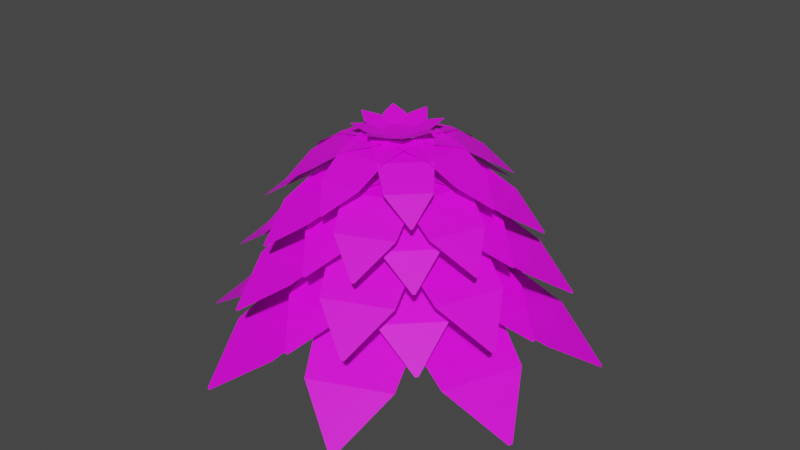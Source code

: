 # Source: Bush_1.blend  (saved by Blender 2.92.15; exported with 4.5.12 LTS)
import bpy
from mathutils import Matrix  # noqa: F401  (used for matrix-valued properties, if any)

bpy.ops.wm.read_factory_settings(use_empty=True)
scene = bpy.context.scene
scene.name = 'Scene'

# ---- collections
col_collection = bpy.data.collections.new('Collection'); scene.collection.children.link(col_collection)

# ---- images (referenced by path relative to the original .blend; pixels are not part of the script)
import os
ASSET_DIR = os.environ.get("B2B_ASSET_DIR", "")  # directory of the original .blend (textures are referenced by path, not embedded)
HERE = os.path.dirname(os.path.abspath(__file__))  # packed textures are extracted next to this script under _unpacked/

def load_image(name, relpath, width, height, colorspace="sRGB"):
    """Load a texture the original file referenced (path relative to the .blend, or extracted next to this script)."""
    p = next((c for c in (os.path.join(HERE, relpath), os.path.join(ASSET_DIR, relpath)) if relpath and os.path.exists(c)), "")
    if p:
        img = bpy.data.images.load(p, check_existing=True)
        img.name = name
    else:  # same state as the original file: an image datablock whose file is absent (Cycles renders it pink)
        img = bpy.data.images.new(name, width, height)
        img.source = "FILE"
        img.filepath = "//" + (relpath or name)
    img.colorspace_settings.name = colorspace
    return img
img_cc_29_1x_png = load_image('cc-29-1x.png', 'cc-29-1x.png', 1024, 1024, 'sRGB')
img_cc_29_1x_png_001 = load_image('cc-29-1x.png.001', 'cc-29-1x.png', 1024, 1024, 'sRGB')
img_cc_29_1x_png_003 = load_image('cc-29-1x.png.003', 'cc-29-1x.png', 1024, 1024, 'sRGB')
img_cc_29_1x_png_002 = load_image('cc-29-1x.png.002', 'cc-29-1x.png', 1024, 1024, 'sRGB')
img_cc_29_1x_png_007 = load_image('cc-29-1x.png.007', 'cc-29-1x.png', 1024, 1024, 'sRGB')
img_cc_29_1x_png_006 = load_image('cc-29-1x.png.006', 'cc-29-1x.png', 1024, 1024, 'sRGB')
img_cc_29_1x_png_005 = load_image('cc-29-1x.png.005', 'cc-29-1x.png', 1024, 1024, 'sRGB')
img_cc_29_1x_png_004 = load_image('cc-29-1x.png.004', 'cc-29-1x.png', 1024, 1024, 'sRGB')

# ---- materials (node trees are filled in below, after node groups)
mat_material_001 = bpy.data.materials.new('Material.001')
mat_material_001.use_transparent_shadow = False
mat_material_003 = bpy.data.materials.new('Material.003')
mat_material_003.use_transparent_shadow = False
mat_material_005 = bpy.data.materials.new('Material.005')
mat_material_005.use_transparent_shadow = False
mat_material_004 = bpy.data.materials.new('Material.004')
mat_material_004.use_transparent_shadow = False
mat_material_009 = bpy.data.materials.new('Material.009')
mat_material_009.use_transparent_shadow = False
mat_material_008 = bpy.data.materials.new('Material.008')
mat_material_008.use_transparent_shadow = False
mat_material_007 = bpy.data.materials.new('Material.007')
mat_material_007.use_transparent_shadow = False
mat_material_006 = bpy.data.materials.new('Material.006')
mat_material_006.use_transparent_shadow = False

# ---- material node trees
mat_material_001.use_nodes = True; mat_material_001.node_tree.nodes.clear()
_N = mat_material_001.node_tree.nodes; _L = mat_material_001.node_tree.links
n0 = _N.new('ShaderNodeBsdfPrincipled'); n0.name = 'Principled BSDF'; n0.location = (10, 300)
n0.distribution = 'GGX'
n0.subsurface_method = 'BURLEY'
n0.inputs[3].default_value = 1.45
n0.inputs[27].default_value = (0.0, 0.0, 0.0, 1.0)
n0.inputs[28].default_value = 1.0
n1 = _N.new('ShaderNodeOutputMaterial'); n1.name = 'Material Output'; n1.location = (300, 300)
n2 = _N.new('ShaderNodeTexImage'); n2.name = 'Image Texture'; n2.location = (-359, 102)
n2.image = img_cc_29_1x_png
n2.interpolation = 'Closest'
_L.new(n0.outputs[0], n1.inputs[0])
_L.new(n2.outputs[0], n0.inputs[0])
n1.is_active_output = True
mat_material_003.use_nodes = True; mat_material_003.node_tree.nodes.clear()
_N = mat_material_003.node_tree.nodes; _L = mat_material_003.node_tree.links
n0 = _N.new('ShaderNodeBsdfPrincipled'); n0.name = 'Principled BSDF'; n0.location = (10, 300)
n0.distribution = 'GGX'
n0.subsurface_method = 'BURLEY'
n0.inputs[3].default_value = 1.45
n0.inputs[27].default_value = (0.0, 0.0, 0.0, 1.0)
n0.inputs[28].default_value = 1.0
n1 = _N.new('ShaderNodeOutputMaterial'); n1.name = 'Material Output'; n1.location = (300, 300)
n2 = _N.new('ShaderNodeTexImage'); n2.name = 'Image Texture'; n2.location = (-359, 102)
n2.image = img_cc_29_1x_png_001
n2.interpolation = 'Closest'
_L.new(n0.outputs[0], n1.inputs[0])
_L.new(n2.outputs[0], n0.inputs[0])
n1.is_active_output = True
mat_material_005.use_nodes = True; mat_material_005.node_tree.nodes.clear()
_N = mat_material_005.node_tree.nodes; _L = mat_material_005.node_tree.links
n0 = _N.new('ShaderNodeBsdfPrincipled'); n0.name = 'Principled BSDF'; n0.location = (10, 300)
n0.distribution = 'GGX'
n0.subsurface_method = 'BURLEY'
n0.inputs[3].default_value = 1.45
n0.inputs[27].default_value = (0.0, 0.0, 0.0, 1.0)
n0.inputs[28].default_value = 1.0
n1 = _N.new('ShaderNodeOutputMaterial'); n1.name = 'Material Output'; n1.location = (300, 300)
n2 = _N.new('ShaderNodeTexImage'); n2.name = 'Image Texture'; n2.location = (-359, 102)
n2.image = img_cc_29_1x_png_003
n2.interpolation = 'Closest'
_L.new(n0.outputs[0], n1.inputs[0])
_L.new(n2.outputs[0], n0.inputs[0])
n1.is_active_output = True
mat_material_004.use_nodes = True; mat_material_004.node_tree.nodes.clear()
_N = mat_material_004.node_tree.nodes; _L = mat_material_004.node_tree.links
n0 = _N.new('ShaderNodeBsdfPrincipled'); n0.name = 'Principled BSDF'; n0.location = (10, 300)
n0.distribution = 'GGX'
n0.subsurface_method = 'BURLEY'
n0.inputs[3].default_value = 1.45
n0.inputs[27].default_value = (0.0, 0.0, 0.0, 1.0)
n0.inputs[28].default_value = 1.0
n1 = _N.new('ShaderNodeOutputMaterial'); n1.name = 'Material Output'; n1.location = (300, 300)
n2 = _N.new('ShaderNodeTexImage'); n2.name = 'Image Texture'; n2.location = (-359, 102)
n2.image = img_cc_29_1x_png_002
n2.interpolation = 'Closest'
_L.new(n0.outputs[0], n1.inputs[0])
_L.new(n2.outputs[0], n0.inputs[0])
n1.is_active_output = True
mat_material_009.use_nodes = True; mat_material_009.node_tree.nodes.clear()
_N = mat_material_009.node_tree.nodes; _L = mat_material_009.node_tree.links
n0 = _N.new('ShaderNodeBsdfPrincipled'); n0.name = 'Principled BSDF'; n0.location = (10, 300)
n0.distribution = 'GGX'
n0.subsurface_method = 'BURLEY'
n0.inputs[3].default_value = 1.45
n0.inputs[27].default_value = (0.0, 0.0, 0.0, 1.0)
n0.inputs[28].default_value = 1.0
n1 = _N.new('ShaderNodeOutputMaterial'); n1.name = 'Material Output'; n1.location = (300, 300)
n2 = _N.new('ShaderNodeTexImage'); n2.name = 'Image Texture'; n2.location = (-359, 102)
n2.image = img_cc_29_1x_png_007
n2.interpolation = 'Closest'
_L.new(n0.outputs[0], n1.inputs[0])
_L.new(n2.outputs[0], n0.inputs[0])
n1.is_active_output = True
mat_material_008.use_nodes = True; mat_material_008.node_tree.nodes.clear()
_N = mat_material_008.node_tree.nodes; _L = mat_material_008.node_tree.links
n0 = _N.new('ShaderNodeBsdfPrincipled'); n0.name = 'Principled BSDF'; n0.location = (10, 300)
n0.distribution = 'GGX'
n0.subsurface_method = 'BURLEY'
n0.inputs[3].default_value = 1.45
n0.inputs[27].default_value = (0.0, 0.0, 0.0, 1.0)
n0.inputs[28].default_value = 1.0
n1 = _N.new('ShaderNodeOutputMaterial'); n1.name = 'Material Output'; n1.location = (300, 300)
n2 = _N.new('ShaderNodeTexImage'); n2.name = 'Image Texture'; n2.location = (-359, 102)
n2.image = img_cc_29_1x_png_006
n2.interpolation = 'Closest'
_L.new(n0.outputs[0], n1.inputs[0])
_L.new(n2.outputs[0], n0.inputs[0])
n1.is_active_output = True
mat_material_007.use_nodes = True; mat_material_007.node_tree.nodes.clear()
_N = mat_material_007.node_tree.nodes; _L = mat_material_007.node_tree.links
n0 = _N.new('ShaderNodeBsdfPrincipled'); n0.name = 'Principled BSDF'; n0.location = (10, 300)
n0.distribution = 'GGX'
n0.subsurface_method = 'BURLEY'
n0.inputs[3].default_value = 1.45
n0.inputs[27].default_value = (0.0, 0.0, 0.0, 1.0)
n0.inputs[28].default_value = 1.0
n1 = _N.new('ShaderNodeOutputMaterial'); n1.name = 'Material Output'; n1.location = (300, 300)
n2 = _N.new('ShaderNodeTexImage'); n2.name = 'Image Texture'; n2.location = (-359, 102)
n2.image = img_cc_29_1x_png_005
n2.interpolation = 'Closest'
_L.new(n0.outputs[0], n1.inputs[0])
_L.new(n2.outputs[0], n0.inputs[0])
n1.is_active_output = True
mat_material_006.use_nodes = True; mat_material_006.node_tree.nodes.clear()
_N = mat_material_006.node_tree.nodes; _L = mat_material_006.node_tree.links
n0 = _N.new('ShaderNodeBsdfPrincipled'); n0.name = 'Principled BSDF'; n0.location = (10, 300)
n0.distribution = 'GGX'
n0.subsurface_method = 'BURLEY'
n0.inputs[3].default_value = 1.45
n0.inputs[27].default_value = (0.0, 0.0, 0.0, 1.0)
n0.inputs[28].default_value = 1.0
n1 = _N.new('ShaderNodeOutputMaterial'); n1.name = 'Material Output'; n1.location = (300, 300)
n2 = _N.new('ShaderNodeTexImage'); n2.name = 'Image Texture'; n2.location = (-359, 102)
n2.image = img_cc_29_1x_png_004
n2.interpolation = 'Closest'
_L.new(n0.outputs[0], n1.inputs[0])
_L.new(n2.outputs[0], n0.inputs[0])
n1.is_active_output = True

# ---- world
world_world = bpy.data.worlds.new('World'); scene.world = world_world
world_world.use_nodes = True; world_world.node_tree.nodes.clear()
_N = world_world.node_tree.nodes; _L = world_world.node_tree.links
n0 = _N.new('ShaderNodeOutputWorld'); n0.name = 'World Output'; n0.location = (300, 300)
n1 = _N.new('ShaderNodeBackground'); n1.name = 'Background'; n1.location = (10, 300)
n1.inputs[0].default_value = (0.05088, 0.05088, 0.05088, 1.0)
_L.new(n1.outputs[0], n0.inputs[0])
n0.is_active_output = True
world_world.color = (0.05088, 0.05088, 0.05088)
world_world.use_sun_shadow = False
world_world.sun_shadow_jitter_overblur = 0.0

# ---- meshes
me_plane = bpy.data.meshes.new('Plane')
me_plane.from_pydata([(-2.434, -0.03705, 4.592e-07), (1.0, -1.0, 0.0), (-2.434, 0.03705, 4.592e-07), (1.0, 1.0, 0.0), (-1.313, -0.7622, 0.244), (-1.313, 0.7622, 0.244), (-0.1565, -0.8811, 0.2978), (-0.1565, 0.8811, 0.2978)], [], [(6, 1, 3, 7), (0, 4, 5, 2), (4, 6, 7, 5)])
_uv = me_plane.uv_layers.new(name='UVMap')
_uv.uv.foreach_set('vector', [0.739, 0.4213, 0.739, 0.4213, 0.739, 0.4213, 0.739, 0.4213, 0.739, 0.4213, 0.739, 0.4213, 0.739, 0.4213, 0.739, 0.4213, 0.739, 0.4213, 0.739, 0.4213, 0.739, 0.4213, 0.739, 0.4213])
me_plane.materials.append(mat_material_001)
me_plane.use_remesh_fix_poles = True
me_plane.use_remesh_preserve_attributes = False
me_plane.use_mirror_vertex_groups = False
me_plane.update()
me_plane_001 = bpy.data.meshes.new('Plane.001')
me_plane_001.from_pydata([(-2.434, -0.03705, 4.592e-07), (1.0, -1.0, 0.0), (-2.434, 0.03705, 4.592e-07), (1.0, 1.0, 0.0), (-1.313, -0.7622, 0.244), (-1.313, 0.7622, 0.244), (-0.1565, -0.8811, 0.2978), (-0.1565, 0.8811, 0.2978)], [], [(6, 1, 3, 7), (0, 4, 5, 2), (4, 6, 7, 5)])
_uv = me_plane_001.uv_layers.new(name='UVMap')
_uv.uv.foreach_set('vector', [0.739, 0.4213, 0.739, 0.4213, 0.739, 0.4213, 0.739, 0.4213, 0.739, 0.4213, 0.739, 0.4213, 0.739, 0.4213, 0.739, 0.4213, 0.739, 0.4213, 0.739, 0.4213, 0.739, 0.4213, 0.739, 0.4213])
me_plane_001.materials.append(mat_material_001)
me_plane_001.use_remesh_fix_poles = True
me_plane_001.use_remesh_preserve_attributes = False
me_plane_001.use_mirror_vertex_groups = False
me_plane_001.update()
me_plane_003 = bpy.data.meshes.new('Plane.003')
me_plane_003.from_pydata([(-2.434, -0.03705, 4.592e-07), (1.0, -1.0, 0.0), (-2.434, 0.03705, 4.592e-07), (1.0, 1.0, 0.0), (-1.313, -0.7622, 0.244), (-1.313, 0.7622, 0.244), (-0.1565, -0.8811, 0.2978), (-0.1565, 0.8811, 0.2978)], [], [(6, 1, 3, 7), (0, 4, 5, 2), (4, 6, 7, 5)])
_uv = me_plane_003.uv_layers.new(name='UVMap')
_uv.uv.foreach_set('vector', [0.739, 0.4213, 0.739, 0.4213, 0.739, 0.4213, 0.739, 0.4213, 0.739, 0.4213, 0.739, 0.4213, 0.739, 0.4213, 0.739, 0.4213, 0.739, 0.4213, 0.739, 0.4213, 0.739, 0.4213, 0.739, 0.4213])
me_plane_003.materials.append(mat_material_001)
me_plane_003.use_remesh_fix_poles = True
me_plane_003.use_remesh_preserve_attributes = False
me_plane_003.use_mirror_vertex_groups = False
me_plane_003.update()
me_plane_002 = bpy.data.meshes.new('Plane.002')
me_plane_002.from_pydata([(-2.434, -0.03705, 4.592e-07), (1.0, -1.0, 0.0), (-2.434, 0.03705, 4.592e-07), (1.0, 1.0, 0.0), (-1.313, -0.7622, 0.244), (-1.313, 0.7622, 0.244), (-0.1565, -0.8811, 0.2978), (-0.1565, 0.8811, 0.2978)], [], [(6, 1, 3, 7), (0, 4, 5, 2), (4, 6, 7, 5)])
_uv = me_plane_002.uv_layers.new(name='UVMap')
_uv.uv.foreach_set('vector', [0.739, 0.4213, 0.739, 0.4213, 0.739, 0.4213, 0.739, 0.4213, 0.739, 0.4213, 0.739, 0.4213, 0.739, 0.4213, 0.739, 0.4213, 0.739, 0.4213, 0.739, 0.4213, 0.739, 0.4213, 0.739, 0.4213])
me_plane_002.materials.append(mat_material_001)
me_plane_002.use_remesh_fix_poles = True
me_plane_002.use_remesh_preserve_attributes = False
me_plane_002.use_mirror_vertex_groups = False
me_plane_002.update()
me_plane_007 = bpy.data.meshes.new('Plane.007')
me_plane_007.from_pydata([(-2.434, -0.03705, 4.592e-07), (1.0, -1.0, 0.0), (-2.434, 0.03705, 4.592e-07), (1.0, 1.0, 0.0), (-1.313, -0.7622, 0.244), (-1.313, 0.7622, 0.244), (-0.1565, -0.8811, 0.2978), (-0.1565, 0.8811, 0.2978)], [], [(6, 1, 3, 7), (0, 4, 5, 2), (4, 6, 7, 5)])
_uv = me_plane_007.uv_layers.new(name='UVMap')
_uv.uv.foreach_set('vector', [0.739, 0.4213, 0.739, 0.4213, 0.739, 0.4213, 0.739, 0.4213, 0.739, 0.4213, 0.739, 0.4213, 0.739, 0.4213, 0.739, 0.4213, 0.739, 0.4213, 0.739, 0.4213, 0.739, 0.4213, 0.739, 0.4213])
me_plane_007.materials.append(mat_material_001)
me_plane_007.use_remesh_fix_poles = True
me_plane_007.use_remesh_preserve_attributes = False
me_plane_007.use_mirror_vertex_groups = False
me_plane_007.update()
me_plane_006 = bpy.data.meshes.new('Plane.006')
me_plane_006.from_pydata([(-2.434, -0.03705, 4.592e-07), (1.0, -1.0, 0.0), (-2.434, 0.03705, 4.592e-07), (1.0, 1.0, 0.0), (-1.313, -0.7622, 0.244), (-1.313, 0.7622, 0.244), (-0.1565, -0.8811, 0.2978), (-0.1565, 0.8811, 0.2978)], [], [(6, 1, 3, 7), (0, 4, 5, 2), (4, 6, 7, 5)])
_uv = me_plane_006.uv_layers.new(name='UVMap')
_uv.uv.foreach_set('vector', [0.739, 0.4213, 0.739, 0.4213, 0.739, 0.4213, 0.739, 0.4213, 0.739, 0.4213, 0.739, 0.4213, 0.739, 0.4213, 0.739, 0.4213, 0.739, 0.4213, 0.739, 0.4213, 0.739, 0.4213, 0.739, 0.4213])
me_plane_006.materials.append(mat_material_001)
me_plane_006.use_remesh_fix_poles = True
me_plane_006.use_remesh_preserve_attributes = False
me_plane_006.use_mirror_vertex_groups = False
me_plane_006.update()
me_plane_005 = bpy.data.meshes.new('Plane.005')
me_plane_005.from_pydata([(-2.434, -0.03705, 4.592e-07), (1.0, -1.0, 0.0), (-2.434, 0.03705, 4.592e-07), (1.0, 1.0, 0.0), (-1.313, -0.7622, 0.244), (-1.313, 0.7622, 0.244), (-0.1565, -0.8811, 0.2978), (-0.1565, 0.8811, 0.2978)], [], [(6, 1, 3, 7), (0, 4, 5, 2), (4, 6, 7, 5)])
_uv = me_plane_005.uv_layers.new(name='UVMap')
_uv.uv.foreach_set('vector', [0.739, 0.4213, 0.739, 0.4213, 0.739, 0.4213, 0.739, 0.4213, 0.739, 0.4213, 0.739, 0.4213, 0.739, 0.4213, 0.739, 0.4213, 0.739, 0.4213, 0.739, 0.4213, 0.739, 0.4213, 0.739, 0.4213])
me_plane_005.materials.append(mat_material_001)
me_plane_005.use_remesh_fix_poles = True
me_plane_005.use_remesh_preserve_attributes = False
me_plane_005.use_mirror_vertex_groups = False
me_plane_005.update()
me_plane_004 = bpy.data.meshes.new('Plane.004')
me_plane_004.from_pydata([(-2.434, -0.03705, 4.592e-07), (1.0, -1.0, 0.0), (-2.434, 0.03705, 4.592e-07), (1.0, 1.0, 0.0), (-1.313, -0.7622, 0.244), (-1.313, 0.7622, 0.244), (-0.1565, -0.8811, 0.2978), (-0.1565, 0.8811, 0.2978)], [], [(6, 1, 3, 7), (0, 4, 5, 2), (4, 6, 7, 5)])
_uv = me_plane_004.uv_layers.new(name='UVMap')
_uv.uv.foreach_set('vector', [0.739, 0.4213, 0.739, 0.4213, 0.739, 0.4213, 0.739, 0.4213, 0.739, 0.4213, 0.739, 0.4213, 0.739, 0.4213, 0.739, 0.4213, 0.739, 0.4213, 0.739, 0.4213, 0.739, 0.4213, 0.739, 0.4213])
me_plane_004.materials.append(mat_material_001)
me_plane_004.use_remesh_fix_poles = True
me_plane_004.use_remesh_preserve_attributes = False
me_plane_004.use_mirror_vertex_groups = False
me_plane_004.update()
me_plane_015 = bpy.data.meshes.new('Plane.015')
me_plane_015.from_pydata([(-2.434, -0.03705, 4.592e-07), (1.0, -1.0, 0.0), (-2.434, 0.03705, 4.592e-07), (1.0, 1.0, 0.0), (-1.313, -0.7622, 0.244), (-1.313, 0.7622, 0.244), (-0.1565, -0.8811, 0.2978), (-0.1565, 0.8811, 0.2978)], [], [(6, 1, 3, 7), (0, 4, 5, 2), (4, 6, 7, 5)])
_uv = me_plane_015.uv_layers.new(name='UVMap')
_uv.uv.foreach_set('vector', [0.739, 0.4213, 0.739, 0.4213, 0.739, 0.4213, 0.739, 0.4213, 0.739, 0.4213, 0.739, 0.4213, 0.739, 0.4213, 0.739, 0.4213, 0.739, 0.4213, 0.739, 0.4213, 0.739, 0.4213, 0.739, 0.4213])
me_plane_015.materials.append(mat_material_001)
me_plane_015.use_remesh_fix_poles = True
me_plane_015.use_remesh_preserve_attributes = False
me_plane_015.use_mirror_vertex_groups = False
me_plane_015.update()
me_plane_014 = bpy.data.meshes.new('Plane.014')
me_plane_014.from_pydata([(-2.434, -0.03705, 4.592e-07), (1.0, -1.0, 0.0), (-2.434, 0.03705, 4.592e-07), (1.0, 1.0, 0.0), (-1.313, -0.7622, 0.244), (-1.313, 0.7622, 0.244), (-0.1565, -0.8811, 0.2978), (-0.1565, 0.8811, 0.2978)], [], [(6, 1, 3, 7), (0, 4, 5, 2), (4, 6, 7, 5)])
_uv = me_plane_014.uv_layers.new(name='UVMap')
_uv.uv.foreach_set('vector', [0.739, 0.4213, 0.739, 0.4213, 0.739, 0.4213, 0.739, 0.4213, 0.739, 0.4213, 0.739, 0.4213, 0.739, 0.4213, 0.739, 0.4213, 0.739, 0.4213, 0.739, 0.4213, 0.739, 0.4213, 0.739, 0.4213])
me_plane_014.materials.append(mat_material_001)
me_plane_014.use_remesh_fix_poles = True
me_plane_014.use_remesh_preserve_attributes = False
me_plane_014.use_mirror_vertex_groups = False
me_plane_014.update()
me_plane_013 = bpy.data.meshes.new('Plane.013')
me_plane_013.from_pydata([(-2.434, -0.03705, 4.592e-07), (1.0, -1.0, 0.0), (-2.434, 0.03705, 4.592e-07), (1.0, 1.0, 0.0), (-1.313, -0.7622, 0.244), (-1.313, 0.7622, 0.244), (-0.1565, -0.8811, 0.2978), (-0.1565, 0.8811, 0.2978)], [], [(6, 1, 3, 7), (0, 4, 5, 2), (4, 6, 7, 5)])
_uv = me_plane_013.uv_layers.new(name='UVMap')
_uv.uv.foreach_set('vector', [0.739, 0.4213, 0.739, 0.4213, 0.739, 0.4213, 0.739, 0.4213, 0.739, 0.4213, 0.739, 0.4213, 0.739, 0.4213, 0.739, 0.4213, 0.739, 0.4213, 0.739, 0.4213, 0.739, 0.4213, 0.739, 0.4213])
me_plane_013.materials.append(mat_material_001)
me_plane_013.use_remesh_fix_poles = True
me_plane_013.use_remesh_preserve_attributes = False
me_plane_013.use_mirror_vertex_groups = False
me_plane_013.update()
me_plane_012 = bpy.data.meshes.new('Plane.012')
me_plane_012.from_pydata([(-2.434, -0.03705, 4.592e-07), (1.0, -1.0, 0.0), (-2.434, 0.03705, 4.592e-07), (1.0, 1.0, 0.0), (-1.313, -0.7622, 0.244), (-1.313, 0.7622, 0.244), (-0.1565, -0.8811, 0.2978), (-0.1565, 0.8811, 0.2978)], [], [(6, 1, 3, 7), (0, 4, 5, 2), (4, 6, 7, 5)])
_uv = me_plane_012.uv_layers.new(name='UVMap')
_uv.uv.foreach_set('vector', [0.739, 0.4213, 0.739, 0.4213, 0.739, 0.4213, 0.739, 0.4213, 0.739, 0.4213, 0.739, 0.4213, 0.739, 0.4213, 0.739, 0.4213, 0.739, 0.4213, 0.739, 0.4213, 0.739, 0.4213, 0.739, 0.4213])
me_plane_012.materials.append(mat_material_001)
me_plane_012.use_remesh_fix_poles = True
me_plane_012.use_remesh_preserve_attributes = False
me_plane_012.use_mirror_vertex_groups = False
me_plane_012.update()
me_plane_011 = bpy.data.meshes.new('Plane.011')
me_plane_011.from_pydata([(-2.434, -0.03705, 4.592e-07), (1.0, -1.0, 0.0), (-2.434, 0.03705, 4.592e-07), (1.0, 1.0, 0.0), (-1.313, -0.7622, 0.244), (-1.313, 0.7622, 0.244), (-0.1565, -0.8811, 0.2978), (-0.1565, 0.8811, 0.2978)], [], [(6, 1, 3, 7), (0, 4, 5, 2), (4, 6, 7, 5)])
_uv = me_plane_011.uv_layers.new(name='UVMap')
_uv.uv.foreach_set('vector', [0.739, 0.4213, 0.739, 0.4213, 0.739, 0.4213, 0.739, 0.4213, 0.739, 0.4213, 0.739, 0.4213, 0.739, 0.4213, 0.739, 0.4213, 0.739, 0.4213, 0.739, 0.4213, 0.739, 0.4213, 0.739, 0.4213])
me_plane_011.materials.append(mat_material_001)
me_plane_011.use_remesh_fix_poles = True
me_plane_011.use_remesh_preserve_attributes = False
me_plane_011.use_mirror_vertex_groups = False
me_plane_011.update()
me_plane_010 = bpy.data.meshes.new('Plane.010')
me_plane_010.from_pydata([(-2.434, -0.03705, 4.592e-07), (1.0, -1.0, 0.0), (-2.434, 0.03705, 4.592e-07), (1.0, 1.0, 0.0), (-1.313, -0.7622, 0.244), (-1.313, 0.7622, 0.244), (-0.1565, -0.8811, 0.2978), (-0.1565, 0.8811, 0.2978)], [], [(6, 1, 3, 7), (0, 4, 5, 2), (4, 6, 7, 5)])
_uv = me_plane_010.uv_layers.new(name='UVMap')
_uv.uv.foreach_set('vector', [0.739, 0.4213, 0.739, 0.4213, 0.739, 0.4213, 0.739, 0.4213, 0.739, 0.4213, 0.739, 0.4213, 0.739, 0.4213, 0.739, 0.4213, 0.739, 0.4213, 0.739, 0.4213, 0.739, 0.4213, 0.739, 0.4213])
me_plane_010.materials.append(mat_material_001)
me_plane_010.use_remesh_fix_poles = True
me_plane_010.use_remesh_preserve_attributes = False
me_plane_010.use_mirror_vertex_groups = False
me_plane_010.update()
me_plane_009 = bpy.data.meshes.new('Plane.009')
me_plane_009.from_pydata([(-2.434, -0.03705, 4.592e-07), (1.0, -1.0, 0.0), (-2.434, 0.03705, 4.592e-07), (1.0, 1.0, 0.0), (-1.313, -0.7622, 0.244), (-1.313, 0.7622, 0.244), (-0.1565, -0.8811, 0.2978), (-0.1565, 0.8811, 0.2978)], [], [(6, 1, 3, 7), (0, 4, 5, 2), (4, 6, 7, 5)])
_uv = me_plane_009.uv_layers.new(name='UVMap')
_uv.uv.foreach_set('vector', [0.739, 0.4213, 0.739, 0.4213, 0.739, 0.4213, 0.739, 0.4213, 0.739, 0.4213, 0.739, 0.4213, 0.739, 0.4213, 0.739, 0.4213, 0.739, 0.4213, 0.739, 0.4213, 0.739, 0.4213, 0.739, 0.4213])
me_plane_009.materials.append(mat_material_001)
me_plane_009.use_remesh_fix_poles = True
me_plane_009.use_remesh_preserve_attributes = False
me_plane_009.use_mirror_vertex_groups = False
me_plane_009.update()
me_plane_008 = bpy.data.meshes.new('Plane.008')
me_plane_008.from_pydata([(-2.434, -0.03705, 4.592e-07), (1.0, -1.0, 0.0), (-2.434, 0.03705, 4.592e-07), (1.0, 1.0, 0.0), (-1.313, -0.7622, 0.244), (-1.313, 0.7622, 0.244), (-0.1565, -0.8811, 0.2978), (-0.1565, 0.8811, 0.2978)], [], [(6, 1, 3, 7), (0, 4, 5, 2), (4, 6, 7, 5)])
_uv = me_plane_008.uv_layers.new(name='UVMap')
_uv.uv.foreach_set('vector', [0.739, 0.4213, 0.739, 0.4213, 0.739, 0.4213, 0.739, 0.4213, 0.739, 0.4213, 0.739, 0.4213, 0.739, 0.4213, 0.739, 0.4213, 0.739, 0.4213, 0.739, 0.4213, 0.739, 0.4213, 0.739, 0.4213])
me_plane_008.materials.append(mat_material_001)
me_plane_008.use_remesh_fix_poles = True
me_plane_008.use_remesh_preserve_attributes = False
me_plane_008.use_mirror_vertex_groups = False
me_plane_008.update()
me_plane_031 = bpy.data.meshes.new('Plane.031')
me_plane_031.from_pydata([(-2.434, -0.03705, 4.592e-07), (1.0, -1.0, 0.0), (-2.434, 0.03705, 4.592e-07), (1.0, 1.0, 0.0), (-1.313, -0.7622, 0.244), (-1.313, 0.7622, 0.244), (-0.1565, -0.8811, 0.2978), (-0.1565, 0.8811, 0.2978)], [], [(6, 1, 3, 7), (0, 4, 5, 2), (4, 6, 7, 5)])
_uv = me_plane_031.uv_layers.new(name='UVMap')
_uv.uv.foreach_set('vector', [0.739, 0.4213, 0.739, 0.4213, 0.739, 0.4213, 0.739, 0.4213, 0.739, 0.4213, 0.739, 0.4213, 0.739, 0.4213, 0.739, 0.4213, 0.739, 0.4213, 0.739, 0.4213, 0.739, 0.4213, 0.739, 0.4213])
me_plane_031.materials.append(mat_material_001)
me_plane_031.use_remesh_fix_poles = True
me_plane_031.use_remesh_preserve_attributes = False
me_plane_031.use_mirror_vertex_groups = False
me_plane_031.update()
me_plane_030 = bpy.data.meshes.new('Plane.030')
me_plane_030.from_pydata([(-2.434, -0.03705, 4.592e-07), (1.0, -1.0, 0.0), (-2.434, 0.03705, 4.592e-07), (1.0, 1.0, 0.0), (-1.313, -0.7622, 0.244), (-1.313, 0.7622, 0.244), (-0.1565, -0.8811, 0.2978), (-0.1565, 0.8811, 0.2978)], [], [(6, 1, 3, 7), (0, 4, 5, 2), (4, 6, 7, 5)])
_uv = me_plane_030.uv_layers.new(name='UVMap')
_uv.uv.foreach_set('vector', [0.739, 0.4213, 0.739, 0.4213, 0.739, 0.4213, 0.739, 0.4213, 0.739, 0.4213, 0.739, 0.4213, 0.739, 0.4213, 0.739, 0.4213, 0.739, 0.4213, 0.739, 0.4213, 0.739, 0.4213, 0.739, 0.4213])
me_plane_030.materials.append(mat_material_001)
me_plane_030.use_remesh_fix_poles = True
me_plane_030.use_remesh_preserve_attributes = False
me_plane_030.use_mirror_vertex_groups = False
me_plane_030.update()
me_plane_029 = bpy.data.meshes.new('Plane.029')
me_plane_029.from_pydata([(-2.434, -0.03705, 4.592e-07), (1.0, -1.0, 0.0), (-2.434, 0.03705, 4.592e-07), (1.0, 1.0, 0.0), (-1.313, -0.7622, 0.244), (-1.313, 0.7622, 0.244), (-0.1565, -0.8811, 0.2978), (-0.1565, 0.8811, 0.2978)], [], [(6, 1, 3, 7), (0, 4, 5, 2), (4, 6, 7, 5)])
_uv = me_plane_029.uv_layers.new(name='UVMap')
_uv.uv.foreach_set('vector', [0.739, 0.4213, 0.739, 0.4213, 0.739, 0.4213, 0.739, 0.4213, 0.739, 0.4213, 0.739, 0.4213, 0.739, 0.4213, 0.739, 0.4213, 0.739, 0.4213, 0.739, 0.4213, 0.739, 0.4213, 0.739, 0.4213])
me_plane_029.materials.append(mat_material_001)
me_plane_029.use_remesh_fix_poles = True
me_plane_029.use_remesh_preserve_attributes = False
me_plane_029.use_mirror_vertex_groups = False
me_plane_029.update()
me_plane_028 = bpy.data.meshes.new('Plane.028')
me_plane_028.from_pydata([(-2.434, -0.03705, 4.592e-07), (1.0, -1.0, 0.0), (-2.434, 0.03705, 4.592e-07), (1.0, 1.0, 0.0), (-1.313, -0.7622, 0.244), (-1.313, 0.7622, 0.244), (-0.1565, -0.8811, 0.2978), (-0.1565, 0.8811, 0.2978)], [], [(6, 1, 3, 7), (0, 4, 5, 2), (4, 6, 7, 5)])
_uv = me_plane_028.uv_layers.new(name='UVMap')
_uv.uv.foreach_set('vector', [0.739, 0.4213, 0.739, 0.4213, 0.739, 0.4213, 0.739, 0.4213, 0.739, 0.4213, 0.739, 0.4213, 0.739, 0.4213, 0.739, 0.4213, 0.739, 0.4213, 0.739, 0.4213, 0.739, 0.4213, 0.739, 0.4213])
me_plane_028.materials.append(mat_material_001)
me_plane_028.use_remesh_fix_poles = True
me_plane_028.use_remesh_preserve_attributes = False
me_plane_028.use_mirror_vertex_groups = False
me_plane_028.update()
me_plane_027 = bpy.data.meshes.new('Plane.027')
me_plane_027.from_pydata([(-2.434, -0.03705, 4.592e-07), (1.0, -1.0, 0.0), (-2.434, 0.03705, 4.592e-07), (1.0, 1.0, 0.0), (-1.313, -0.7622, 0.244), (-1.313, 0.7622, 0.244), (-0.1565, -0.8811, 0.2978), (-0.1565, 0.8811, 0.2978)], [], [(6, 1, 3, 7), (0, 4, 5, 2), (4, 6, 7, 5)])
_uv = me_plane_027.uv_layers.new(name='UVMap')
_uv.uv.foreach_set('vector', [0.739, 0.4213, 0.739, 0.4213, 0.739, 0.4213, 0.739, 0.4213, 0.739, 0.4213, 0.739, 0.4213, 0.739, 0.4213, 0.739, 0.4213, 0.739, 0.4213, 0.739, 0.4213, 0.739, 0.4213, 0.739, 0.4213])
me_plane_027.materials.append(mat_material_001)
me_plane_027.use_remesh_fix_poles = True
me_plane_027.use_remesh_preserve_attributes = False
me_plane_027.use_mirror_vertex_groups = False
me_plane_027.update()
me_plane_026 = bpy.data.meshes.new('Plane.026')
me_plane_026.from_pydata([(-2.434, -0.03705, 4.592e-07), (1.0, -1.0, 0.0), (-2.434, 0.03705, 4.592e-07), (1.0, 1.0, 0.0), (-1.313, -0.7622, 0.244), (-1.313, 0.7622, 0.244), (-0.1565, -0.8811, 0.2978), (-0.1565, 0.8811, 0.2978)], [], [(6, 1, 3, 7), (0, 4, 5, 2), (4, 6, 7, 5)])
_uv = me_plane_026.uv_layers.new(name='UVMap')
_uv.uv.foreach_set('vector', [0.739, 0.4213, 0.739, 0.4213, 0.739, 0.4213, 0.739, 0.4213, 0.739, 0.4213, 0.739, 0.4213, 0.739, 0.4213, 0.739, 0.4213, 0.739, 0.4213, 0.739, 0.4213, 0.739, 0.4213, 0.739, 0.4213])
me_plane_026.materials.append(mat_material_001)
me_plane_026.use_remesh_fix_poles = True
me_plane_026.use_remesh_preserve_attributes = False
me_plane_026.use_mirror_vertex_groups = False
me_plane_026.update()
me_plane_025 = bpy.data.meshes.new('Plane.025')
me_plane_025.from_pydata([(-2.434, -0.03705, 4.592e-07), (1.0, -1.0, 0.0), (-2.434, 0.03705, 4.592e-07), (1.0, 1.0, 0.0), (-1.313, -0.7622, 0.244), (-1.313, 0.7622, 0.244), (-0.1565, -0.8811, 0.2978), (-0.1565, 0.8811, 0.2978)], [], [(6, 1, 3, 7), (0, 4, 5, 2), (4, 6, 7, 5)])
_uv = me_plane_025.uv_layers.new(name='UVMap')
_uv.uv.foreach_set('vector', [0.739, 0.4213, 0.739, 0.4213, 0.739, 0.4213, 0.739, 0.4213, 0.739, 0.4213, 0.739, 0.4213, 0.739, 0.4213, 0.739, 0.4213, 0.739, 0.4213, 0.739, 0.4213, 0.739, 0.4213, 0.739, 0.4213])
me_plane_025.materials.append(mat_material_001)
me_plane_025.use_remesh_fix_poles = True
me_plane_025.use_remesh_preserve_attributes = False
me_plane_025.use_mirror_vertex_groups = False
me_plane_025.update()
me_plane_024 = bpy.data.meshes.new('Plane.024')
me_plane_024.from_pydata([(-2.434, -0.03705, 4.592e-07), (1.0, -1.0, 0.0), (-2.434, 0.03705, 4.592e-07), (1.0, 1.0, 0.0), (-1.313, -0.7622, 0.244), (-1.313, 0.7622, 0.244), (-0.1565, -0.8811, 0.2978), (-0.1565, 0.8811, 0.2978)], [], [(6, 1, 3, 7), (0, 4, 5, 2), (4, 6, 7, 5)])
_uv = me_plane_024.uv_layers.new(name='UVMap')
_uv.uv.foreach_set('vector', [0.739, 0.4213, 0.739, 0.4213, 0.739, 0.4213, 0.739, 0.4213, 0.739, 0.4213, 0.739, 0.4213, 0.739, 0.4213, 0.739, 0.4213, 0.739, 0.4213, 0.739, 0.4213, 0.739, 0.4213, 0.739, 0.4213])
me_plane_024.materials.append(mat_material_001)
me_plane_024.use_remesh_fix_poles = True
me_plane_024.use_remesh_preserve_attributes = False
me_plane_024.use_mirror_vertex_groups = False
me_plane_024.update()
me_plane_023 = bpy.data.meshes.new('Plane.023')
me_plane_023.from_pydata([(-2.434, -0.03705, 4.592e-07), (1.0, -1.0, 0.0), (-2.434, 0.03705, 4.592e-07), (1.0, 1.0, 0.0), (-1.313, -0.7622, 0.244), (-1.313, 0.7622, 0.244), (-0.1565, -0.8811, 0.2978), (-0.1565, 0.8811, 0.2978)], [], [(6, 1, 3, 7), (0, 4, 5, 2), (4, 6, 7, 5)])
_uv = me_plane_023.uv_layers.new(name='UVMap')
_uv.uv.foreach_set('vector', [0.739, 0.4213, 0.739, 0.4213, 0.739, 0.4213, 0.739, 0.4213, 0.739, 0.4213, 0.739, 0.4213, 0.739, 0.4213, 0.739, 0.4213, 0.739, 0.4213, 0.739, 0.4213, 0.739, 0.4213, 0.739, 0.4213])
me_plane_023.materials.append(mat_material_001)
me_plane_023.use_remesh_fix_poles = True
me_plane_023.use_remesh_preserve_attributes = False
me_plane_023.use_mirror_vertex_groups = False
me_plane_023.update()
me_plane_022 = bpy.data.meshes.new('Plane.022')
me_plane_022.from_pydata([(-2.434, -0.03705, 4.592e-07), (1.0, -1.0, 0.0), (-2.434, 0.03705, 4.592e-07), (1.0, 1.0, 0.0), (-1.313, -0.7622, 0.244), (-1.313, 0.7622, 0.244), (-0.1565, -0.8811, 0.2978), (-0.1565, 0.8811, 0.2978)], [], [(6, 1, 3, 7), (0, 4, 5, 2), (4, 6, 7, 5)])
_uv = me_plane_022.uv_layers.new(name='UVMap')
_uv.uv.foreach_set('vector', [0.739, 0.4213, 0.739, 0.4213, 0.739, 0.4213, 0.739, 0.4213, 0.739, 0.4213, 0.739, 0.4213, 0.739, 0.4213, 0.739, 0.4213, 0.739, 0.4213, 0.739, 0.4213, 0.739, 0.4213, 0.739, 0.4213])
me_plane_022.materials.append(mat_material_001)
me_plane_022.use_remesh_fix_poles = True
me_plane_022.use_remesh_preserve_attributes = False
me_plane_022.use_mirror_vertex_groups = False
me_plane_022.update()
me_plane_021 = bpy.data.meshes.new('Plane.021')
me_plane_021.from_pydata([(-2.434, -0.03705, 4.592e-07), (1.0, -1.0, 0.0), (-2.434, 0.03705, 4.592e-07), (1.0, 1.0, 0.0), (-1.313, -0.7622, 0.244), (-1.313, 0.7622, 0.244), (-0.1565, -0.8811, 0.2978), (-0.1565, 0.8811, 0.2978)], [], [(6, 1, 3, 7), (0, 4, 5, 2), (4, 6, 7, 5)])
_uv = me_plane_021.uv_layers.new(name='UVMap')
_uv.uv.foreach_set('vector', [0.739, 0.4213, 0.739, 0.4213, 0.739, 0.4213, 0.739, 0.4213, 0.739, 0.4213, 0.739, 0.4213, 0.739, 0.4213, 0.739, 0.4213, 0.739, 0.4213, 0.739, 0.4213, 0.739, 0.4213, 0.739, 0.4213])
me_plane_021.materials.append(mat_material_001)
me_plane_021.use_remesh_fix_poles = True
me_plane_021.use_remesh_preserve_attributes = False
me_plane_021.use_mirror_vertex_groups = False
me_plane_021.update()
me_plane_020 = bpy.data.meshes.new('Plane.020')
me_plane_020.from_pydata([(-2.434, -0.03705, 4.592e-07), (1.0, -1.0, 0.0), (-2.434, 0.03705, 4.592e-07), (1.0, 1.0, 0.0), (-1.313, -0.7622, 0.244), (-1.313, 0.7622, 0.244), (-0.1565, -0.8811, 0.2978), (-0.1565, 0.8811, 0.2978)], [], [(6, 1, 3, 7), (0, 4, 5, 2), (4, 6, 7, 5)])
_uv = me_plane_020.uv_layers.new(name='UVMap')
_uv.uv.foreach_set('vector', [0.739, 0.4213, 0.739, 0.4213, 0.739, 0.4213, 0.739, 0.4213, 0.739, 0.4213, 0.739, 0.4213, 0.739, 0.4213, 0.739, 0.4213, 0.739, 0.4213, 0.739, 0.4213, 0.739, 0.4213, 0.739, 0.4213])
me_plane_020.materials.append(mat_material_001)
me_plane_020.use_remesh_fix_poles = True
me_plane_020.use_remesh_preserve_attributes = False
me_plane_020.use_mirror_vertex_groups = False
me_plane_020.update()
me_plane_019 = bpy.data.meshes.new('Plane.019')
me_plane_019.from_pydata([(-2.434, -0.03705, 4.592e-07), (1.0, -1.0, 0.0), (-2.434, 0.03705, 4.592e-07), (1.0, 1.0, 0.0), (-1.313, -0.7622, 0.244), (-1.313, 0.7622, 0.244), (-0.1565, -0.8811, 0.2978), (-0.1565, 0.8811, 0.2978)], [], [(6, 1, 3, 7), (0, 4, 5, 2), (4, 6, 7, 5)])
_uv = me_plane_019.uv_layers.new(name='UVMap')
_uv.uv.foreach_set('vector', [0.739, 0.4213, 0.739, 0.4213, 0.739, 0.4213, 0.739, 0.4213, 0.739, 0.4213, 0.739, 0.4213, 0.739, 0.4213, 0.739, 0.4213, 0.739, 0.4213, 0.739, 0.4213, 0.739, 0.4213, 0.739, 0.4213])
me_plane_019.materials.append(mat_material_001)
me_plane_019.use_remesh_fix_poles = True
me_plane_019.use_remesh_preserve_attributes = False
me_plane_019.use_mirror_vertex_groups = False
me_plane_019.update()
me_plane_018 = bpy.data.meshes.new('Plane.018')
me_plane_018.from_pydata([(-2.434, -0.03705, 4.592e-07), (1.0, -1.0, 0.0), (-2.434, 0.03705, 4.592e-07), (1.0, 1.0, 0.0), (-1.313, -0.7622, 0.244), (-1.313, 0.7622, 0.244), (-0.1565, -0.8811, 0.2978), (-0.1565, 0.8811, 0.2978)], [], [(6, 1, 3, 7), (0, 4, 5, 2), (4, 6, 7, 5)])
_uv = me_plane_018.uv_layers.new(name='UVMap')
_uv.uv.foreach_set('vector', [0.739, 0.4213, 0.739, 0.4213, 0.739, 0.4213, 0.739, 0.4213, 0.739, 0.4213, 0.739, 0.4213, 0.739, 0.4213, 0.739, 0.4213, 0.739, 0.4213, 0.739, 0.4213, 0.739, 0.4213, 0.739, 0.4213])
me_plane_018.materials.append(mat_material_001)
me_plane_018.use_remesh_fix_poles = True
me_plane_018.use_remesh_preserve_attributes = False
me_plane_018.use_mirror_vertex_groups = False
me_plane_018.update()
me_plane_017 = bpy.data.meshes.new('Plane.017')
me_plane_017.from_pydata([(-2.434, -0.03705, 4.592e-07), (1.0, -1.0, 0.0), (-2.434, 0.03705, 4.592e-07), (1.0, 1.0, 0.0), (-1.313, -0.7622, 0.244), (-1.313, 0.7622, 0.244), (-0.1565, -0.8811, 0.2978), (-0.1565, 0.8811, 0.2978)], [], [(6, 1, 3, 7), (0, 4, 5, 2), (4, 6, 7, 5)])
_uv = me_plane_017.uv_layers.new(name='UVMap')
_uv.uv.foreach_set('vector', [0.739, 0.4213, 0.739, 0.4213, 0.739, 0.4213, 0.739, 0.4213, 0.739, 0.4213, 0.739, 0.4213, 0.739, 0.4213, 0.739, 0.4213, 0.739, 0.4213, 0.739, 0.4213, 0.739, 0.4213, 0.739, 0.4213])
me_plane_017.materials.append(mat_material_001)
me_plane_017.use_remesh_fix_poles = True
me_plane_017.use_remesh_preserve_attributes = False
me_plane_017.use_mirror_vertex_groups = False
me_plane_017.update()
me_plane_016 = bpy.data.meshes.new('Plane.016')
me_plane_016.from_pydata([(-2.434, -0.03705, 4.592e-07), (1.0, -1.0, 0.0), (-2.434, 0.03705, 4.592e-07), (1.0, 1.0, 0.0), (-1.313, -0.7622, 0.244), (-1.313, 0.7622, 0.244), (-0.1565, -0.8811, 0.2978), (-0.1565, 0.8811, 0.2978)], [], [(6, 1, 3, 7), (0, 4, 5, 2), (4, 6, 7, 5)])
_uv = me_plane_016.uv_layers.new(name='UVMap')
_uv.uv.foreach_set('vector', [0.739, 0.4213, 0.739, 0.4213, 0.739, 0.4213, 0.739, 0.4213, 0.739, 0.4213, 0.739, 0.4213, 0.739, 0.4213, 0.739, 0.4213, 0.739, 0.4213, 0.739, 0.4213, 0.739, 0.4213, 0.739, 0.4213])
me_plane_016.materials.append(mat_material_001)
me_plane_016.use_remesh_fix_poles = True
me_plane_016.use_remesh_preserve_attributes = False
me_plane_016.use_mirror_vertex_groups = False
me_plane_016.update()
me_plane_047 = bpy.data.meshes.new('Plane.047')
me_plane_047.from_pydata([(-2.434, -0.03705, 4.592e-07), (1.0, -1.0, 0.0), (-2.434, 0.03705, 4.592e-07), (1.0, 1.0, 0.0), (-1.313, -0.7622, 0.244), (-1.313, 0.7622, 0.244), (-0.1565, -0.8811, 0.2978), (-0.1565, 0.8811, 0.2978)], [], [(6, 1, 3, 7), (0, 4, 5, 2), (4, 6, 7, 5)])
_uv = me_plane_047.uv_layers.new(name='UVMap')
_uv.uv.foreach_set('vector', [0.739, 0.4213, 0.739, 0.4213, 0.739, 0.4213, 0.739, 0.4213, 0.739, 0.4213, 0.739, 0.4213, 0.739, 0.4213, 0.739, 0.4213, 0.739, 0.4213, 0.739, 0.4213, 0.739, 0.4213, 0.739, 0.4213])
me_plane_047.materials.append(mat_material_001)
me_plane_047.use_remesh_fix_poles = True
me_plane_047.use_remesh_preserve_attributes = False
me_plane_047.use_mirror_vertex_groups = False
me_plane_047.update()
me_plane_046 = bpy.data.meshes.new('Plane.046')
me_plane_046.from_pydata([(-2.434, -0.03705, 4.592e-07), (1.0, -1.0, 0.0), (-2.434, 0.03705, 4.592e-07), (1.0, 1.0, 0.0), (-1.313, -0.7622, 0.244), (-1.313, 0.7622, 0.244), (-0.1565, -0.8811, 0.2978), (-0.1565, 0.8811, 0.2978)], [], [(6, 1, 3, 7), (0, 4, 5, 2), (4, 6, 7, 5)])
_uv = me_plane_046.uv_layers.new(name='UVMap')
_uv.uv.foreach_set('vector', [0.739, 0.4213, 0.739, 0.4213, 0.739, 0.4213, 0.739, 0.4213, 0.739, 0.4213, 0.739, 0.4213, 0.739, 0.4213, 0.739, 0.4213, 0.739, 0.4213, 0.739, 0.4213, 0.739, 0.4213, 0.739, 0.4213])
me_plane_046.materials.append(mat_material_001)
me_plane_046.use_remesh_fix_poles = True
me_plane_046.use_remesh_preserve_attributes = False
me_plane_046.use_mirror_vertex_groups = False
me_plane_046.update()
me_plane_045 = bpy.data.meshes.new('Plane.045')
me_plane_045.from_pydata([(-2.434, -0.03705, 4.592e-07), (1.0, -1.0, 0.0), (-2.434, 0.03705, 4.592e-07), (1.0, 1.0, 0.0), (-1.313, -0.7622, 0.244), (-1.313, 0.7622, 0.244), (-0.1565, -0.8811, 0.2978), (-0.1565, 0.8811, 0.2978)], [], [(6, 1, 3, 7), (0, 4, 5, 2), (4, 6, 7, 5)])
_uv = me_plane_045.uv_layers.new(name='UVMap')
_uv.uv.foreach_set('vector', [0.739, 0.4213, 0.739, 0.4213, 0.739, 0.4213, 0.739, 0.4213, 0.739, 0.4213, 0.739, 0.4213, 0.739, 0.4213, 0.739, 0.4213, 0.739, 0.4213, 0.739, 0.4213, 0.739, 0.4213, 0.739, 0.4213])
me_plane_045.materials.append(mat_material_001)
me_plane_045.use_remesh_fix_poles = True
me_plane_045.use_remesh_preserve_attributes = False
me_plane_045.use_mirror_vertex_groups = False
me_plane_045.update()
me_plane_044 = bpy.data.meshes.new('Plane.044')
me_plane_044.from_pydata([(-2.434, -0.03705, 4.592e-07), (1.0, -1.0, 0.0), (-2.434, 0.03705, 4.592e-07), (1.0, 1.0, 0.0), (-1.313, -0.7622, 0.244), (-1.313, 0.7622, 0.244), (-0.1565, -0.8811, 0.2978), (-0.1565, 0.8811, 0.2978)], [], [(6, 1, 3, 7), (0, 4, 5, 2), (4, 6, 7, 5)])
_uv = me_plane_044.uv_layers.new(name='UVMap')
_uv.uv.foreach_set('vector', [0.739, 0.4213, 0.739, 0.4213, 0.739, 0.4213, 0.739, 0.4213, 0.739, 0.4213, 0.739, 0.4213, 0.739, 0.4213, 0.739, 0.4213, 0.739, 0.4213, 0.739, 0.4213, 0.739, 0.4213, 0.739, 0.4213])
me_plane_044.materials.append(mat_material_001)
me_plane_044.use_remesh_fix_poles = True
me_plane_044.use_remesh_preserve_attributes = False
me_plane_044.use_mirror_vertex_groups = False
me_plane_044.update()
me_plane_043 = bpy.data.meshes.new('Plane.043')
me_plane_043.from_pydata([(-2.434, -0.03705, 4.592e-07), (1.0, -1.0, 0.0), (-2.434, 0.03705, 4.592e-07), (1.0, 1.0, 0.0), (-1.313, -0.7622, 0.244), (-1.313, 0.7622, 0.244), (-0.1565, -0.8811, 0.2978), (-0.1565, 0.8811, 0.2978)], [], [(6, 1, 3, 7), (0, 4, 5, 2), (4, 6, 7, 5)])
_uv = me_plane_043.uv_layers.new(name='UVMap')
_uv.uv.foreach_set('vector', [0.739, 0.4213, 0.739, 0.4213, 0.739, 0.4213, 0.739, 0.4213, 0.739, 0.4213, 0.739, 0.4213, 0.739, 0.4213, 0.739, 0.4213, 0.739, 0.4213, 0.739, 0.4213, 0.739, 0.4213, 0.739, 0.4213])
me_plane_043.materials.append(mat_material_001)
me_plane_043.use_remesh_fix_poles = True
me_plane_043.use_remesh_preserve_attributes = False
me_plane_043.use_mirror_vertex_groups = False
me_plane_043.update()
me_plane_042 = bpy.data.meshes.new('Plane.042')
me_plane_042.from_pydata([(-2.434, -0.03705, 4.592e-07), (1.0, -1.0, 0.0), (-2.434, 0.03705, 4.592e-07), (1.0, 1.0, 0.0), (-1.313, -0.7622, 0.244), (-1.313, 0.7622, 0.244), (-0.1565, -0.8811, 0.2978), (-0.1565, 0.8811, 0.2978)], [], [(6, 1, 3, 7), (0, 4, 5, 2), (4, 6, 7, 5)])
_uv = me_plane_042.uv_layers.new(name='UVMap')
_uv.uv.foreach_set('vector', [0.739, 0.4213, 0.739, 0.4213, 0.739, 0.4213, 0.739, 0.4213, 0.739, 0.4213, 0.739, 0.4213, 0.739, 0.4213, 0.739, 0.4213, 0.739, 0.4213, 0.739, 0.4213, 0.739, 0.4213, 0.739, 0.4213])
me_plane_042.materials.append(mat_material_001)
me_plane_042.use_remesh_fix_poles = True
me_plane_042.use_remesh_preserve_attributes = False
me_plane_042.use_mirror_vertex_groups = False
me_plane_042.update()
me_plane_041 = bpy.data.meshes.new('Plane.041')
me_plane_041.from_pydata([(-2.434, -0.03705, 4.592e-07), (1.0, -1.0, 0.0), (-2.434, 0.03705, 4.592e-07), (1.0, 1.0, 0.0), (-1.313, -0.7622, 0.244), (-1.313, 0.7622, 0.244), (-0.1565, -0.8811, 0.2978), (-0.1565, 0.8811, 0.2978)], [], [(6, 1, 3, 7), (0, 4, 5, 2), (4, 6, 7, 5)])
_uv = me_plane_041.uv_layers.new(name='UVMap')
_uv.uv.foreach_set('vector', [0.739, 0.4213, 0.739, 0.4213, 0.739, 0.4213, 0.739, 0.4213, 0.739, 0.4213, 0.739, 0.4213, 0.739, 0.4213, 0.739, 0.4213, 0.739, 0.4213, 0.739, 0.4213, 0.739, 0.4213, 0.739, 0.4213])
me_plane_041.materials.append(mat_material_001)
me_plane_041.use_remesh_fix_poles = True
me_plane_041.use_remesh_preserve_attributes = False
me_plane_041.use_mirror_vertex_groups = False
me_plane_041.update()
me_plane_040 = bpy.data.meshes.new('Plane.040')
me_plane_040.from_pydata([(-2.434, -0.03705, 4.592e-07), (1.0, -1.0, 0.0), (-2.434, 0.03705, 4.592e-07), (1.0, 1.0, 0.0), (-1.313, -0.7622, 0.244), (-1.313, 0.7622, 0.244), (-0.1565, -0.8811, 0.2978), (-0.1565, 0.8811, 0.2978)], [], [(6, 1, 3, 7), (0, 4, 5, 2), (4, 6, 7, 5)])
_uv = me_plane_040.uv_layers.new(name='UVMap')
_uv.uv.foreach_set('vector', [0.739, 0.4213, 0.739, 0.4213, 0.739, 0.4213, 0.739, 0.4213, 0.739, 0.4213, 0.739, 0.4213, 0.739, 0.4213, 0.739, 0.4213, 0.739, 0.4213, 0.739, 0.4213, 0.739, 0.4213, 0.739, 0.4213])
me_plane_040.materials.append(mat_material_001)
me_plane_040.use_remesh_fix_poles = True
me_plane_040.use_remesh_preserve_attributes = False
me_plane_040.use_mirror_vertex_groups = False
me_plane_040.update()
me_plane_039 = bpy.data.meshes.new('Plane.039')
me_plane_039.from_pydata([(-2.434, -0.03705, 4.592e-07), (1.0, -1.0, 0.0), (-2.434, 0.03705, 4.592e-07), (1.0, 1.0, 0.0), (-1.313, -0.7622, 0.244), (-1.313, 0.7622, 0.244), (-0.1565, -0.8811, 0.2978), (-0.1565, 0.8811, 0.2978)], [], [(6, 1, 3, 7), (0, 4, 5, 2), (4, 6, 7, 5)])
_uv = me_plane_039.uv_layers.new(name='UVMap')
_uv.uv.foreach_set('vector', [0.739, 0.4213, 0.739, 0.4213, 0.739, 0.4213, 0.739, 0.4213, 0.739, 0.4213, 0.739, 0.4213, 0.739, 0.4213, 0.739, 0.4213, 0.739, 0.4213, 0.739, 0.4213, 0.739, 0.4213, 0.739, 0.4213])
me_plane_039.materials.append(mat_material_001)
me_plane_039.use_remesh_fix_poles = True
me_plane_039.use_remesh_preserve_attributes = False
me_plane_039.use_mirror_vertex_groups = False
me_plane_039.update()
me_plane_038 = bpy.data.meshes.new('Plane.038')
me_plane_038.from_pydata([(-2.434, -0.03705, 4.592e-07), (1.0, -1.0, 0.0), (-2.434, 0.03705, 4.592e-07), (1.0, 1.0, 0.0), (-1.313, -0.7622, 0.244), (-1.313, 0.7622, 0.244), (-0.1565, -0.8811, 0.2978), (-0.1565, 0.8811, 0.2978)], [], [(6, 1, 3, 7), (0, 4, 5, 2), (4, 6, 7, 5)])
_uv = me_plane_038.uv_layers.new(name='UVMap')
_uv.uv.foreach_set('vector', [0.739, 0.4213, 0.739, 0.4213, 0.739, 0.4213, 0.739, 0.4213, 0.739, 0.4213, 0.739, 0.4213, 0.739, 0.4213, 0.739, 0.4213, 0.739, 0.4213, 0.739, 0.4213, 0.739, 0.4213, 0.739, 0.4213])
me_plane_038.materials.append(mat_material_001)
me_plane_038.use_remesh_fix_poles = True
me_plane_038.use_remesh_preserve_attributes = False
me_plane_038.use_mirror_vertex_groups = False
me_plane_038.update()
me_plane_037 = bpy.data.meshes.new('Plane.037')
me_plane_037.from_pydata([(-2.434, -0.03705, 4.592e-07), (1.0, -1.0, 0.0), (-2.434, 0.03705, 4.592e-07), (1.0, 1.0, 0.0), (-1.313, -0.7622, 0.244), (-1.313, 0.7622, 0.244), (-0.1565, -0.8811, 0.2978), (-0.1565, 0.8811, 0.2978)], [], [(6, 1, 3, 7), (0, 4, 5, 2), (4, 6, 7, 5)])
_uv = me_plane_037.uv_layers.new(name='UVMap')
_uv.uv.foreach_set('vector', [0.739, 0.4213, 0.739, 0.4213, 0.739, 0.4213, 0.739, 0.4213, 0.739, 0.4213, 0.739, 0.4213, 0.739, 0.4213, 0.739, 0.4213, 0.739, 0.4213, 0.739, 0.4213, 0.739, 0.4213, 0.739, 0.4213])
me_plane_037.materials.append(mat_material_001)
me_plane_037.use_remesh_fix_poles = True
me_plane_037.use_remesh_preserve_attributes = False
me_plane_037.use_mirror_vertex_groups = False
me_plane_037.update()
me_plane_036 = bpy.data.meshes.new('Plane.036')
me_plane_036.from_pydata([(-2.434, -0.03705, 4.592e-07), (1.0, -1.0, 0.0), (-2.434, 0.03705, 4.592e-07), (1.0, 1.0, 0.0), (-1.313, -0.7622, 0.244), (-1.313, 0.7622, 0.244), (-0.1565, -0.8811, 0.2978), (-0.1565, 0.8811, 0.2978)], [], [(6, 1, 3, 7), (0, 4, 5, 2), (4, 6, 7, 5)])
_uv = me_plane_036.uv_layers.new(name='UVMap')
_uv.uv.foreach_set('vector', [0.739, 0.4213, 0.739, 0.4213, 0.739, 0.4213, 0.739, 0.4213, 0.739, 0.4213, 0.739, 0.4213, 0.739, 0.4213, 0.739, 0.4213, 0.739, 0.4213, 0.739, 0.4213, 0.739, 0.4213, 0.739, 0.4213])
me_plane_036.materials.append(mat_material_001)
me_plane_036.use_remesh_fix_poles = True
me_plane_036.use_remesh_preserve_attributes = False
me_plane_036.use_mirror_vertex_groups = False
me_plane_036.update()
me_plane_035 = bpy.data.meshes.new('Plane.035')
me_plane_035.from_pydata([(-2.434, -0.03705, 4.592e-07), (1.0, -1.0, 0.0), (-2.434, 0.03705, 4.592e-07), (1.0, 1.0, 0.0), (-1.313, -0.7622, 0.244), (-1.313, 0.7622, 0.244), (-0.1565, -0.8811, 0.2978), (-0.1565, 0.8811, 0.2978)], [], [(6, 1, 3, 7), (0, 4, 5, 2), (4, 6, 7, 5)])
_uv = me_plane_035.uv_layers.new(name='UVMap')
_uv.uv.foreach_set('vector', [0.739, 0.4213, 0.739, 0.4213, 0.739, 0.4213, 0.739, 0.4213, 0.739, 0.4213, 0.739, 0.4213, 0.739, 0.4213, 0.739, 0.4213, 0.739, 0.4213, 0.739, 0.4213, 0.739, 0.4213, 0.739, 0.4213])
me_plane_035.materials.append(mat_material_001)
me_plane_035.use_remesh_fix_poles = True
me_plane_035.use_remesh_preserve_attributes = False
me_plane_035.use_mirror_vertex_groups = False
me_plane_035.update()
me_plane_034 = bpy.data.meshes.new('Plane.034')
me_plane_034.from_pydata([(-2.434, -0.03705, 4.592e-07), (1.0, -1.0, 0.0), (-2.434, 0.03705, 4.592e-07), (1.0, 1.0, 0.0), (-1.313, -0.7622, 0.244), (-1.313, 0.7622, 0.244), (-0.1565, -0.8811, 0.2978), (-0.1565, 0.8811, 0.2978)], [], [(6, 1, 3, 7), (0, 4, 5, 2), (4, 6, 7, 5)])
_uv = me_plane_034.uv_layers.new(name='UVMap')
_uv.uv.foreach_set('vector', [0.739, 0.4213, 0.739, 0.4213, 0.739, 0.4213, 0.739, 0.4213, 0.739, 0.4213, 0.739, 0.4213, 0.739, 0.4213, 0.739, 0.4213, 0.739, 0.4213, 0.739, 0.4213, 0.739, 0.4213, 0.739, 0.4213])
me_plane_034.materials.append(mat_material_001)
me_plane_034.use_remesh_fix_poles = True
me_plane_034.use_remesh_preserve_attributes = False
me_plane_034.use_mirror_vertex_groups = False
me_plane_034.update()
me_plane_033 = bpy.data.meshes.new('Plane.033')
me_plane_033.from_pydata([(-2.434, -0.03705, 4.592e-07), (1.0, -1.0, 0.0), (-2.434, 0.03705, 4.592e-07), (1.0, 1.0, 0.0), (-1.313, -0.7622, 0.244), (-1.313, 0.7622, 0.244), (-0.1565, -0.8811, 0.2978), (-0.1565, 0.8811, 0.2978)], [], [(6, 1, 3, 7), (0, 4, 5, 2), (4, 6, 7, 5)])
_uv = me_plane_033.uv_layers.new(name='UVMap')
_uv.uv.foreach_set('vector', [0.739, 0.4213, 0.739, 0.4213, 0.739, 0.4213, 0.739, 0.4213, 0.739, 0.4213, 0.739, 0.4213, 0.739, 0.4213, 0.739, 0.4213, 0.739, 0.4213, 0.739, 0.4213, 0.739, 0.4213, 0.739, 0.4213])
me_plane_033.materials.append(mat_material_001)
me_plane_033.use_remesh_fix_poles = True
me_plane_033.use_remesh_preserve_attributes = False
me_plane_033.use_mirror_vertex_groups = False
me_plane_033.update()
me_plane_032 = bpy.data.meshes.new('Plane.032')
me_plane_032.from_pydata([(-2.434, -0.03705, 4.592e-07), (1.0, -1.0, 0.0), (-2.434, 0.03705, 4.592e-07), (1.0, 1.0, 0.0), (-1.313, -0.7622, 0.244), (-1.313, 0.7622, 0.244), (-0.1565, -0.8811, 0.2978), (-0.1565, 0.8811, 0.2978)], [], [(6, 1, 3, 7), (0, 4, 5, 2), (4, 6, 7, 5)])
_uv = me_plane_032.uv_layers.new(name='UVMap')
_uv.uv.foreach_set('vector', [0.739, 0.4213, 0.739, 0.4213, 0.739, 0.4213, 0.739, 0.4213, 0.739, 0.4213, 0.739, 0.4213, 0.739, 0.4213, 0.739, 0.4213, 0.739, 0.4213, 0.739, 0.4213, 0.739, 0.4213, 0.739, 0.4213])
me_plane_032.materials.append(mat_material_001)
me_plane_032.use_remesh_fix_poles = True
me_plane_032.use_remesh_preserve_attributes = False
me_plane_032.use_mirror_vertex_groups = False
me_plane_032.update()
me_plane_050 = bpy.data.meshes.new('Plane.050')
me_plane_050.from_pydata([(-1.384, -0.03705, 2.048), (1.0, -1.0, 0.0), (-1.384, 0.03705, 2.048), (1.0, 1.0, 0.0), (-0.7403, -0.7622, 1.361), (-0.7403, 0.7622, 1.361), (-0.01006, -0.8811, 0.5836), (-0.01006, 0.8811, 0.5836)], [], [(6, 1, 3, 7), (0, 4, 5, 2), (4, 6, 7, 5)])
_uv = me_plane_050.uv_layers.new(name='UVMap')
_uv.uv.foreach_set('vector', [0.5027, 0.6181, 0.5027, 0.6181, 0.5027, 0.6181, 0.5027, 0.6181, 0.5027, 0.6181, 0.5027, 0.6181, 0.5027, 0.6181, 0.5027, 0.6181, 0.5027, 0.6181, 0.5027, 0.6181, 0.5027, 0.6181, 0.5027, 0.6181])
me_plane_050.materials.append(mat_material_001)
me_plane_050.use_remesh_fix_poles = True
me_plane_050.use_remesh_preserve_attributes = False
me_plane_050.use_mirror_vertex_groups = False
me_plane_050.update()
me_plane_052 = bpy.data.meshes.new('Plane.052')
me_plane_052.from_pydata([(-1.384, -0.03705, 2.048), (1.0, -1.0, 0.0), (-1.384, 0.03705, 2.048), (1.0, 1.0, 0.0), (-0.7403, -0.7622, 1.361), (-0.7403, 0.7622, 1.361), (-0.01006, -0.8811, 0.5836), (-0.01006, 0.8811, 0.5836)], [], [(6, 1, 3, 7), (0, 4, 5, 2), (4, 6, 7, 5)])
_uv = me_plane_052.uv_layers.new(name='UVMap')
_uv.uv.foreach_set('vector', [0.5027, 0.6181, 0.5027, 0.6181, 0.5027, 0.6181, 0.5027, 0.6181, 0.5027, 0.6181, 0.5027, 0.6181, 0.5027, 0.6181, 0.5027, 0.6181, 0.5027, 0.6181, 0.5027, 0.6181, 0.5027, 0.6181, 0.5027, 0.6181])
me_plane_052.materials.append(mat_material_003)
me_plane_052.use_remesh_fix_poles = True
me_plane_052.use_remesh_preserve_attributes = False
me_plane_052.use_mirror_vertex_groups = False
me_plane_052.update()
me_plane_054 = bpy.data.meshes.new('Plane.054')
me_plane_054.from_pydata([(-1.384, -0.03705, 2.048), (1.0, -1.0, 0.0), (-1.384, 0.03705, 2.048), (1.0, 1.0, 0.0), (-0.7403, -0.7622, 1.361), (-0.7403, 0.7622, 1.361), (-0.01006, -0.8811, 0.5836), (-0.01006, 0.8811, 0.5836)], [], [(6, 1, 3, 7), (0, 4, 5, 2), (4, 6, 7, 5)])
_uv = me_plane_054.uv_layers.new(name='UVMap')
_uv.uv.foreach_set('vector', [0.5027, 0.6181, 0.5027, 0.6181, 0.5027, 0.6181, 0.5027, 0.6181, 0.5027, 0.6181, 0.5027, 0.6181, 0.5027, 0.6181, 0.5027, 0.6181, 0.5027, 0.6181, 0.5027, 0.6181, 0.5027, 0.6181, 0.5027, 0.6181])
me_plane_054.materials.append(mat_material_005)
me_plane_054.use_remesh_fix_poles = True
me_plane_054.use_remesh_preserve_attributes = False
me_plane_054.use_mirror_vertex_groups = False
me_plane_054.update()
me_plane_053 = bpy.data.meshes.new('Plane.053')
me_plane_053.from_pydata([(-1.384, -0.03705, 2.048), (1.0, -1.0, 0.0), (-1.384, 0.03705, 2.048), (1.0, 1.0, 0.0), (-0.7403, -0.7622, 1.361), (-0.7403, 0.7622, 1.361), (-0.01006, -0.8811, 0.5836), (-0.01006, 0.8811, 0.5836)], [], [(6, 1, 3, 7), (0, 4, 5, 2), (4, 6, 7, 5)])
_uv = me_plane_053.uv_layers.new(name='UVMap')
_uv.uv.foreach_set('vector', [0.5027, 0.6181, 0.5027, 0.6181, 0.5027, 0.6181, 0.5027, 0.6181, 0.5027, 0.6181, 0.5027, 0.6181, 0.5027, 0.6181, 0.5027, 0.6181, 0.5027, 0.6181, 0.5027, 0.6181, 0.5027, 0.6181, 0.5027, 0.6181])
me_plane_053.materials.append(mat_material_004)
me_plane_053.use_remesh_fix_poles = True
me_plane_053.use_remesh_preserve_attributes = False
me_plane_053.use_mirror_vertex_groups = False
me_plane_053.update()
me_plane_058 = bpy.data.meshes.new('Plane.058')
me_plane_058.from_pydata([(-1.384, -0.03705, 2.048), (1.0, -1.0, 0.0), (-1.384, 0.03705, 2.048), (1.0, 1.0, 0.0), (-0.7403, -0.7622, 1.361), (-0.7403, 0.7622, 1.361), (-0.01006, -0.8811, 0.5836), (-0.01006, 0.8811, 0.5836)], [], [(6, 1, 3, 7), (0, 4, 5, 2), (4, 6, 7, 5)])
_uv = me_plane_058.uv_layers.new(name='UVMap')
_uv.uv.foreach_set('vector', [0.5027, 0.6181, 0.5027, 0.6181, 0.5027, 0.6181, 0.5027, 0.6181, 0.5027, 0.6181, 0.5027, 0.6181, 0.5027, 0.6181, 0.5027, 0.6181, 0.5027, 0.6181, 0.5027, 0.6181, 0.5027, 0.6181, 0.5027, 0.6181])
me_plane_058.materials.append(mat_material_009)
me_plane_058.use_remesh_fix_poles = True
me_plane_058.use_remesh_preserve_attributes = False
me_plane_058.use_mirror_vertex_groups = False
me_plane_058.update()
me_plane_057 = bpy.data.meshes.new('Plane.057')
me_plane_057.from_pydata([(-1.384, -0.03705, 2.048), (1.0, -1.0, 0.0), (-1.384, 0.03705, 2.048), (1.0, 1.0, 0.0), (-0.7403, -0.7622, 1.361), (-0.7403, 0.7622, 1.361), (-0.01006, -0.8811, 0.5836), (-0.01006, 0.8811, 0.5836)], [], [(6, 1, 3, 7), (0, 4, 5, 2), (4, 6, 7, 5)])
_uv = me_plane_057.uv_layers.new(name='UVMap')
_uv.uv.foreach_set('vector', [0.5027, 0.6181, 0.5027, 0.6181, 0.5027, 0.6181, 0.5027, 0.6181, 0.5027, 0.6181, 0.5027, 0.6181, 0.5027, 0.6181, 0.5027, 0.6181, 0.5027, 0.6181, 0.5027, 0.6181, 0.5027, 0.6181, 0.5027, 0.6181])
me_plane_057.materials.append(mat_material_008)
me_plane_057.use_remesh_fix_poles = True
me_plane_057.use_remesh_preserve_attributes = False
me_plane_057.use_mirror_vertex_groups = False
me_plane_057.update()
me_plane_056 = bpy.data.meshes.new('Plane.056')
me_plane_056.from_pydata([(-1.384, -0.03705, 2.048), (1.0, -1.0, 0.0), (-1.384, 0.03705, 2.048), (1.0, 1.0, 0.0), (-0.7403, -0.7622, 1.361), (-0.7403, 0.7622, 1.361), (-0.01006, -0.8811, 0.5836), (-0.01006, 0.8811, 0.5836)], [], [(6, 1, 3, 7), (0, 4, 5, 2), (4, 6, 7, 5)])
_uv = me_plane_056.uv_layers.new(name='UVMap')
_uv.uv.foreach_set('vector', [0.5027, 0.6181, 0.5027, 0.6181, 0.5027, 0.6181, 0.5027, 0.6181, 0.5027, 0.6181, 0.5027, 0.6181, 0.5027, 0.6181, 0.5027, 0.6181, 0.5027, 0.6181, 0.5027, 0.6181, 0.5027, 0.6181, 0.5027, 0.6181])
me_plane_056.materials.append(mat_material_007)
me_plane_056.use_remesh_fix_poles = True
me_plane_056.use_remesh_preserve_attributes = False
me_plane_056.use_mirror_vertex_groups = False
me_plane_056.update()
me_plane_055 = bpy.data.meshes.new('Plane.055')
me_plane_055.from_pydata([(-1.384, -0.03705, 2.048), (1.0, -1.0, 0.0), (-1.384, 0.03705, 2.048), (1.0, 1.0, 0.0), (-0.7403, -0.7622, 1.361), (-0.7403, 0.7622, 1.361), (-0.01006, -0.8811, 0.5836), (-0.01006, 0.8811, 0.5836)], [], [(6, 1, 3, 7), (0, 4, 5, 2), (4, 6, 7, 5)])
_uv = me_plane_055.uv_layers.new(name='UVMap')
_uv.uv.foreach_set('vector', [0.5027, 0.6181, 0.5027, 0.6181, 0.5027, 0.6181, 0.5027, 0.6181, 0.5027, 0.6181, 0.5027, 0.6181, 0.5027, 0.6181, 0.5027, 0.6181, 0.5027, 0.6181, 0.5027, 0.6181, 0.5027, 0.6181, 0.5027, 0.6181])
me_plane_055.materials.append(mat_material_006)
me_plane_055.use_remesh_fix_poles = True
me_plane_055.use_remesh_preserve_attributes = False
me_plane_055.use_mirror_vertex_groups = False
me_plane_055.update()

# ---- objects
ob_plane = bpy.data.objects.new('Plane', me_plane)
ob_plane_001 = bpy.data.objects.new('Plane.001', me_plane_001)
ob_plane_003 = bpy.data.objects.new('Plane.003', me_plane_003)
ob_plane_002 = bpy.data.objects.new('Plane.002', me_plane_002)
ob_plane_007 = bpy.data.objects.new('Plane.007', me_plane_007)
ob_plane_006 = bpy.data.objects.new('Plane.006', me_plane_006)
ob_plane_005 = bpy.data.objects.new('Plane.005', me_plane_005)
ob_plane_004 = bpy.data.objects.new('Plane.004', me_plane_004)
ob_plane_015 = bpy.data.objects.new('Plane.015', me_plane_015)
ob_plane_014 = bpy.data.objects.new('Plane.014', me_plane_014)
ob_plane_013 = bpy.data.objects.new('Plane.013', me_plane_013)
ob_plane_012 = bpy.data.objects.new('Plane.012', me_plane_012)
ob_plane_011 = bpy.data.objects.new('Plane.011', me_plane_011)
ob_plane_010 = bpy.data.objects.new('Plane.010', me_plane_010)
ob_plane_009 = bpy.data.objects.new('Plane.009', me_plane_009)
ob_plane_008 = bpy.data.objects.new('Plane.008', me_plane_008)
ob_plane_031 = bpy.data.objects.new('Plane.031', me_plane_031)
ob_plane_030 = bpy.data.objects.new('Plane.030', me_plane_030)
ob_plane_029 = bpy.data.objects.new('Plane.029', me_plane_029)
ob_plane_028 = bpy.data.objects.new('Plane.028', me_plane_028)
ob_plane_027 = bpy.data.objects.new('Plane.027', me_plane_027)
ob_plane_026 = bpy.data.objects.new('Plane.026', me_plane_026)
ob_plane_025 = bpy.data.objects.new('Plane.025', me_plane_025)
ob_plane_024 = bpy.data.objects.new('Plane.024', me_plane_024)
ob_plane_023 = bpy.data.objects.new('Plane.023', me_plane_023)
ob_plane_022 = bpy.data.objects.new('Plane.022', me_plane_022)
ob_plane_021 = bpy.data.objects.new('Plane.021', me_plane_021)
ob_plane_020 = bpy.data.objects.new('Plane.020', me_plane_020)
ob_plane_019 = bpy.data.objects.new('Plane.019', me_plane_019)
ob_plane_018 = bpy.data.objects.new('Plane.018', me_plane_018)
ob_plane_017 = bpy.data.objects.new('Plane.017', me_plane_017)
ob_plane_016 = bpy.data.objects.new('Plane.016', me_plane_016)
ob_plane_047 = bpy.data.objects.new('Plane.047', me_plane_047)
ob_plane_046 = bpy.data.objects.new('Plane.046', me_plane_046)
ob_plane_045 = bpy.data.objects.new('Plane.045', me_plane_045)
ob_plane_044 = bpy.data.objects.new('Plane.044', me_plane_044)
ob_plane_043 = bpy.data.objects.new('Plane.043', me_plane_043)
ob_plane_042 = bpy.data.objects.new('Plane.042', me_plane_042)
ob_plane_041 = bpy.data.objects.new('Plane.041', me_plane_041)
ob_plane_040 = bpy.data.objects.new('Plane.040', me_plane_040)
ob_plane_039 = bpy.data.objects.new('Plane.039', me_plane_039)
ob_plane_038 = bpy.data.objects.new('Plane.038', me_plane_038)
ob_plane_037 = bpy.data.objects.new('Plane.037', me_plane_037)
ob_plane_036 = bpy.data.objects.new('Plane.036', me_plane_036)
ob_plane_035 = bpy.data.objects.new('Plane.035', me_plane_035)
ob_plane_034 = bpy.data.objects.new('Plane.034', me_plane_034)
ob_plane_033 = bpy.data.objects.new('Plane.033', me_plane_033)
ob_plane_032 = bpy.data.objects.new('Plane.032', me_plane_032)
ob_plane_050 = bpy.data.objects.new('Plane.050', me_plane_050)
ob_plane_048 = bpy.data.objects.new('Plane.048', me_plane_052)
ob_plane_051 = bpy.data.objects.new('Plane.051', me_plane_054)
ob_plane_049 = bpy.data.objects.new('Plane.049', me_plane_053)
ob_plane_055 = bpy.data.objects.new('Plane.055', me_plane_058)
ob_plane_054 = bpy.data.objects.new('Plane.054', me_plane_057)
ob_plane_053 = bpy.data.objects.new('Plane.053', me_plane_056)
ob_plane_052 = bpy.data.objects.new('Plane.052', me_plane_055)

# ---- transforms, parenting, visibility, modifiers, constraints
ob_plane.location = (-0.2878, 0.006393, 0.9176)
ob_plane.rotation_euler = (0.0, -0.4736, 0.0)
ob_plane.scale = (0.188, 0.188, 0.188)
ob_plane.lineart.crease_threshold = 0.0
ob_plane_001.location = (0.2936, 0.006393, 0.9176)
ob_plane_001.rotation_euler = (0.0, -0.4736, 3.142)
ob_plane_001.scale = (0.188, 0.188, 0.188)
ob_plane_001.lineart.crease_threshold = 0.0
ob_plane_003.location = (0.00289, -0.2843, 0.9176)
ob_plane_003.rotation_euler = (0.0, -0.4736, 1.571)
ob_plane_003.scale = (0.188, 0.188, 0.188)
ob_plane_003.lineart.crease_threshold = 0.0
ob_plane_002.location = (0.00289, 0.2971, 0.9176)
ob_plane_002.rotation_euler = (0.0, -0.4736, 4.712)
ob_plane_002.scale = (0.188, 0.188, 0.188)
ob_plane_002.lineart.crease_threshold = 0.0
ob_plane_007.location = (-0.2026, -0.1991, 0.9176)
ob_plane_007.rotation_euler = (0.0, -0.4736, 0.7854)
ob_plane_007.scale = (0.188, 0.188, 0.188)
ob_plane_007.lineart.crease_threshold = 0.0
ob_plane_006.location = (0.2084, 0.2119, 0.9176)
ob_plane_006.rotation_euler = (0.0, -0.4736, 3.927)
ob_plane_006.scale = (0.188, 0.188, 0.188)
ob_plane_006.lineart.crease_threshold = 0.0
ob_plane_005.location = (-0.2026, 0.2119, 0.9176)
ob_plane_005.rotation_euler = (0.0, -0.4736, 5.498)
ob_plane_005.scale = (0.188, 0.188, 0.188)
ob_plane_005.lineart.crease_threshold = 0.0
ob_plane_004.location = (0.2084, -0.1991, 0.9176)
ob_plane_004.rotation_euler = (0.0, -0.4736, 2.356)
ob_plane_004.scale = (0.188, 0.188, 0.188)
ob_plane_004.lineart.crease_threshold = 0.0
ob_plane_015.location = (-0.3409, -0.1395, 0.7297)
ob_plane_015.rotation_euler = (0.0, -0.4736, 0.4014)
ob_plane_015.scale = (0.2416, 0.2416, 0.2416)
ob_plane_015.lineart.crease_threshold = 0.0
ob_plane_014.location = (0.3467, 0.1523, 0.7297)
ob_plane_014.rotation_euler = (0.0, -0.4736, 3.543)
ob_plane_014.scale = (0.2416, 0.2416, 0.2416)
ob_plane_014.lineart.crease_threshold = 0.0
ob_plane_013.location = (-0.143, 0.3502, 0.7297)
ob_plane_013.rotation_euler = (0.0, -0.4736, 5.114)
ob_plane_013.scale = (0.2416, 0.2416, 0.2416)
ob_plane_013.lineart.crease_threshold = 0.0
ob_plane_012.location = (0.1488, -0.3374, 0.7297)
ob_plane_012.rotation_euler = (0.0, -0.4736, 1.972)
ob_plane_012.scale = (0.2416, 0.2416, 0.2416)
ob_plane_012.lineart.crease_threshold = 0.0
ob_plane_011.location = (0.3492, -0.1335, 0.7297)
ob_plane_011.rotation_euler = (0.0, -0.4736, 2.758)
ob_plane_011.scale = (0.2416, 0.2416, 0.2416)
ob_plane_011.lineart.crease_threshold = 0.0
ob_plane_010.location = (-0.3434, 0.1463, 0.7297)
ob_plane_010.rotation_euler = (0.0, -0.4736, 5.899)
ob_plane_010.scale = (0.2416, 0.2416, 0.2416)
ob_plane_010.lineart.crease_threshold = 0.0
ob_plane_009.location = (0.1428, 0.3527, 0.7297)
ob_plane_009.rotation_euler = (0.0, -0.4736, 4.328)
ob_plane_009.scale = (0.2416, 0.2416, 0.2416)
ob_plane_009.lineart.crease_threshold = 0.0
ob_plane_008.location = (-0.137, -0.3399, 0.7297)
ob_plane_008.rotation_euler = (0.0, -0.4736, 1.187)
ob_plane_008.scale = (0.2416, 0.2416, 0.2416)
ob_plane_008.lineart.crease_threshold = 0.0
ob_plane_031.location = (-0.3515, 0.006393, 0.6382)
ob_plane_031.rotation_euler = (0.0, -0.4736, 0.0)
ob_plane_031.scale = (0.2292, 0.2292, 0.2292)
ob_plane_031.lineart.crease_threshold = 0.0
ob_plane_030.location = (0.3573, 0.006393, 0.6382)
ob_plane_030.rotation_euler = (0.0, -0.4736, 3.142)
ob_plane_030.scale = (0.2292, 0.2292, 0.2292)
ob_plane_030.lineart.crease_threshold = 0.0
ob_plane_029.location = (0.00289, 0.3608, 0.6382)
ob_plane_029.rotation_euler = (0.0, -0.4736, 4.712)
ob_plane_029.scale = (0.2292, 0.2292, 0.2292)
ob_plane_029.lineart.crease_threshold = 0.0
ob_plane_028.location = (0.00289, -0.348, 0.6382)
ob_plane_028.rotation_euler = (0.0, -0.4736, 1.571)
ob_plane_028.scale = (0.2292, 0.2292, 0.2292)
ob_plane_028.lineart.crease_threshold = 0.0
ob_plane_027.location = (0.2535, -0.2442, 0.6382)
ob_plane_027.rotation_euler = (0.0, -0.4736, 2.356)
ob_plane_027.scale = (0.2292, 0.2292, 0.2292)
ob_plane_027.lineart.crease_threshold = 0.0
ob_plane_026.location = (-0.2477, 0.257, 0.6382)
ob_plane_026.rotation_euler = (0.0, -0.4736, 5.498)
ob_plane_026.scale = (0.2292, 0.2292, 0.2292)
ob_plane_026.lineart.crease_threshold = 0.0
ob_plane_025.location = (0.2535, 0.257, 0.6382)
ob_plane_025.rotation_euler = (0.0, -0.4736, 3.927)
ob_plane_025.scale = (0.2292, 0.2292, 0.2292)
ob_plane_025.lineart.crease_threshold = 0.0
ob_plane_024.location = (-0.2477, -0.2442, 0.6382)
ob_plane_024.rotation_euler = (0.0, -0.4736, 0.7854)
ob_plane_024.scale = (0.2292, 0.2292, 0.2292)
ob_plane_024.lineart.crease_threshold = 0.0
ob_plane_023.location = (-0.1677, -0.4158, 0.409)
ob_plane_023.rotation_euler = (0.0, -0.4736, 1.187)
ob_plane_023.scale = (0.2946, 0.2946, 0.2946)
ob_plane_023.lineart.crease_threshold = 0.0
ob_plane_022.location = (0.1735, 0.4286, 0.409)
ob_plane_022.rotation_euler = (0.0, -0.4736, 4.328)
ob_plane_022.scale = (0.2946, 0.2946, 0.2946)
ob_plane_022.lineart.crease_threshold = 0.0
ob_plane_021.location = (-0.4193, 0.177, 0.409)
ob_plane_021.rotation_euler = (0.0, -0.4736, 5.899)
ob_plane_021.scale = (0.2946, 0.2946, 0.2946)
ob_plane_021.lineart.crease_threshold = 0.0
ob_plane_020.location = (0.4251, -0.1642, 0.409)
ob_plane_020.rotation_euler = (0.0, -0.4736, 2.758)
ob_plane_020.scale = (0.2946, 0.2946, 0.2946)
ob_plane_020.lineart.crease_threshold = 0.0
ob_plane_019.location = (0.1808, -0.4128, 0.409)
ob_plane_019.rotation_euler = (0.0, -0.4736, 1.972)
ob_plane_019.scale = (0.2946, 0.2946, 0.2946)
ob_plane_019.lineart.crease_threshold = 0.0
ob_plane_018.location = (-0.175, 0.4255, 0.409)
ob_plane_018.rotation_euler = (0.0, -0.4736, 5.114)
ob_plane_018.scale = (0.2946, 0.2946, 0.2946)
ob_plane_018.lineart.crease_threshold = 0.0
ob_plane_017.location = (0.422, 0.1843, 0.409)
ob_plane_017.rotation_euler = (0.0, -0.4736, 3.543)
ob_plane_017.scale = (0.2946, 0.2946, 0.2946)
ob_plane_017.lineart.crease_threshold = 0.0
ob_plane_016.location = (-0.4163, -0.1715, 0.409)
ob_plane_016.rotation_euler = (0.0, -0.4736, 0.4014)
ob_plane_016.scale = (0.2946, 0.2946, 0.2946)
ob_plane_016.lineart.crease_threshold = 0.0
ob_plane_047.location = (-0.4982, -0.2063, -0.01816)
ob_plane_047.rotation_euler = (0.0, -0.4736, 0.4014)
ob_plane_047.scale = (0.3521, 0.3521, 0.3521)
ob_plane_047.lineart.crease_threshold = 0.0
ob_plane_046.location = (0.504, 0.2191, -0.01816)
ob_plane_046.rotation_euler = (0.0, -0.4736, 3.543)
ob_plane_046.scale = (0.3521, 0.3521, 0.3521)
ob_plane_046.lineart.crease_threshold = 0.0
ob_plane_045.location = (-0.2098, 0.5075, -0.01816)
ob_plane_045.rotation_euler = (0.0, -0.4736, 5.114)
ob_plane_045.scale = (0.3521, 0.3521, 0.3521)
ob_plane_045.lineart.crease_threshold = 0.0
ob_plane_044.location = (0.2156, -0.4947, -0.01816)
ob_plane_044.rotation_euler = (0.0, -0.4736, 1.972)
ob_plane_044.scale = (0.3521, 0.3521, 0.3521)
ob_plane_044.lineart.crease_threshold = 0.0
ob_plane_043.location = (0.5076, -0.1975, -0.01816)
ob_plane_043.rotation_euler = (0.0, -0.4736, 2.758)
ob_plane_043.scale = (0.3521, 0.3521, 0.3521)
ob_plane_043.lineart.crease_threshold = 0.0
ob_plane_042.location = (-0.5018, 0.2103, -0.01816)
ob_plane_042.rotation_euler = (0.0, -0.4736, 5.899)
ob_plane_042.scale = (0.3521, 0.3521, 0.3521)
ob_plane_042.lineart.crease_threshold = 0.0
ob_plane_041.location = (0.2068, 0.5111, -0.01816)
ob_plane_041.rotation_euler = (0.0, -0.4736, 4.328)
ob_plane_041.scale = (0.3521, 0.3521, 0.3521)
ob_plane_041.lineart.crease_threshold = 0.0
ob_plane_040.location = (-0.201, -0.4983, -0.01816)
ob_plane_040.rotation_euler = (0.0, -0.4736, 1.187)
ob_plane_040.scale = (0.3521, 0.3521, 0.3521)
ob_plane_040.lineart.crease_threshold = 0.0
ob_plane_039.location = (-0.2967, -0.2932, 0.2558)
ob_plane_039.rotation_euler = (0.0, -0.4736, 0.7854)
ob_plane_039.scale = (0.274, 0.274, 0.274)
ob_plane_039.lineart.crease_threshold = 0.0
ob_plane_038.location = (0.3025, 0.306, 0.2558)
ob_plane_038.rotation_euler = (0.0, -0.4736, 3.927)
ob_plane_038.scale = (0.274, 0.274, 0.274)
ob_plane_038.lineart.crease_threshold = 0.0
ob_plane_037.location = (-0.2967, 0.306, 0.2558)
ob_plane_037.rotation_euler = (0.0, -0.4736, 5.498)
ob_plane_037.scale = (0.274, 0.274, 0.274)
ob_plane_037.lineart.crease_threshold = 0.0
ob_plane_036.location = (0.3025, -0.2932, 0.2558)
ob_plane_036.rotation_euler = (0.0, -0.4736, 2.356)
ob_plane_036.scale = (0.274, 0.274, 0.274)
ob_plane_036.lineart.crease_threshold = 0.0
ob_plane_035.location = (0.00289, -0.4173, 0.2558)
ob_plane_035.rotation_euler = (0.0, -0.4736, 1.571)
ob_plane_035.scale = (0.274, 0.274, 0.274)
ob_plane_035.lineart.crease_threshold = 0.0
ob_plane_034.location = (0.00289, 0.43, 0.2558)
ob_plane_034.rotation_euler = (0.0, -0.4736, 4.712)
ob_plane_034.scale = (0.274, 0.274, 0.274)
ob_plane_034.lineart.crease_threshold = 0.0
ob_plane_033.location = (0.4265, 0.006393, 0.2558)
ob_plane_033.rotation_euler = (0.0, -0.4736, 3.142)
ob_plane_033.scale = (0.274, 0.274, 0.274)
ob_plane_033.lineart.crease_threshold = 0.0
ob_plane_032.location = (-0.4208, 0.006393, 0.2558)
ob_plane_032.rotation_euler = (0.0, -0.4736, 0.0)
ob_plane_032.scale = (0.274, 0.274, 0.274)
ob_plane_032.lineart.crease_threshold = 0.0
ob_plane_050.location = (-0.09559, 0.005255, 0.9603)
ob_plane_050.rotation_euler = (0.02142, -0.4811, 6.282)
ob_plane_050.scale = (0.09153, 0.09153, 0.09153)
ob_plane_050.lineart.crease_threshold = 0.0
ob_plane_048.location = (0.06678, 0.006713, 0.9615)
ob_plane_048.rotation_euler = (-0.02125, -0.466, 9.443)
ob_plane_048.scale = (0.09153, 0.09153, 0.09153)
ob_plane_048.lineart.crease_threshold = 0.0
ob_plane_051.location = (-0.01515, 0.08716, 0.9624)
ob_plane_051.rotation_euler = (0.008442, -0.4546, 11.0)
ob_plane_051.scale = (0.09153, 0.09153, 0.09153)
ob_plane_051.lineart.crease_threshold = 0.0
ob_plane_049.location = (-0.01367, -0.07519, 0.9593)
ob_plane_049.rotation_euler = (-0.008608, -0.4926, 7.867)
ob_plane_049.scale = (0.09153, 0.09153, 0.09153)
ob_plane_049.lineart.crease_threshold = 0.0
ob_plane_055.location = (0.04247, 0.0639, 0.9624)
ob_plane_055.rotation_euler = (-0.008975, -0.4548, 10.22)
ob_plane_055.scale = (0.09153, 0.09153, 0.09153)
ob_plane_055.lineart.crease_threshold = 0.0
ob_plane_054.location = (0.04352, -0.0509, 0.9602)
ob_plane_054.rotation_euler = (-0.0212, -0.4816, 8.658)
ob_plane_054.scale = (0.09153, 0.09153, 0.09153)
ob_plane_054.lineart.crease_threshold = 0.0
ob_plane_053.location = (-0.07129, -0.05193, 0.9594)
ob_plane_053.rotation_euler = (0.009149, -0.4924, 7.073)
ob_plane_053.scale = (0.09153, 0.09153, 0.09153)
ob_plane_053.lineart.crease_threshold = 0.0
ob_plane_052.location = (-0.07234, 0.06287, 0.9615)
ob_plane_052.rotation_euler = (0.02103, -0.4655, 11.78)
ob_plane_052.scale = (0.09153, 0.09153, 0.09153)
ob_plane_052.lineart.crease_threshold = 0.0

# ---- collection membership
col_collection.objects.link(ob_plane)
col_collection.objects.link(ob_plane_001)
col_collection.objects.link(ob_plane_003)
col_collection.objects.link(ob_plane_002)
col_collection.objects.link(ob_plane_007)
col_collection.objects.link(ob_plane_006)
col_collection.objects.link(ob_plane_005)
col_collection.objects.link(ob_plane_004)
col_collection.objects.link(ob_plane_015)
col_collection.objects.link(ob_plane_014)
col_collection.objects.link(ob_plane_013)
col_collection.objects.link(ob_plane_012)
col_collection.objects.link(ob_plane_011)
col_collection.objects.link(ob_plane_010)
col_collection.objects.link(ob_plane_009)
col_collection.objects.link(ob_plane_008)
col_collection.objects.link(ob_plane_031)
col_collection.objects.link(ob_plane_030)
col_collection.objects.link(ob_plane_029)
col_collection.objects.link(ob_plane_028)
col_collection.objects.link(ob_plane_027)
col_collection.objects.link(ob_plane_026)
col_collection.objects.link(ob_plane_025)
col_collection.objects.link(ob_plane_024)
col_collection.objects.link(ob_plane_023)
col_collection.objects.link(ob_plane_022)
col_collection.objects.link(ob_plane_021)
col_collection.objects.link(ob_plane_020)
col_collection.objects.link(ob_plane_019)
col_collection.objects.link(ob_plane_018)
col_collection.objects.link(ob_plane_017)
col_collection.objects.link(ob_plane_016)
col_collection.objects.link(ob_plane_047)
col_collection.objects.link(ob_plane_046)
col_collection.objects.link(ob_plane_045)
col_collection.objects.link(ob_plane_044)
col_collection.objects.link(ob_plane_043)
col_collection.objects.link(ob_plane_042)
col_collection.objects.link(ob_plane_041)
col_collection.objects.link(ob_plane_040)
col_collection.objects.link(ob_plane_039)
col_collection.objects.link(ob_plane_038)
col_collection.objects.link(ob_plane_037)
col_collection.objects.link(ob_plane_036)
col_collection.objects.link(ob_plane_035)
col_collection.objects.link(ob_plane_034)
col_collection.objects.link(ob_plane_033)
col_collection.objects.link(ob_plane_032)
col_collection.objects.link(ob_plane_050)
col_collection.objects.link(ob_plane_048)
col_collection.objects.link(ob_plane_051)
col_collection.objects.link(ob_plane_049)
col_collection.objects.link(ob_plane_055)
col_collection.objects.link(ob_plane_054)
col_collection.objects.link(ob_plane_053)
col_collection.objects.link(ob_plane_052)

# ---- scene / render settings (as saved in the file)
scene.frame_start = 1; scene.frame_end = 250; scene.frame_set(1)
scene.render.engine = 'BLENDER_EEVEE_NEXT'
scene.cycles.use_denoising = False
scene.cycles.samples = 128
scene.cycles.sampling_pattern = 'TABULATED_SOBOL'
scene.cycles.use_adaptive_sampling = False
scene.cycles.use_light_tree = False
scene.view_settings.view_transform = 'Filmic'
bpy.context.view_layer.update()

# ---- added for rendering (the .blend has no active camera and no usable light): camera, sun
cam_auto = bpy.data.cameras.new('AutoCamera')
cam_auto.lens = 50.0
cam_auto.sensor_width = 36.0
cam_auto.clip_end = 1000.0
ob_auto_camera = bpy.data.objects.new('AutoCamera', cam_auto)
scene.collection.objects.link(ob_auto_camera)
ob_auto_camera.location = (3.919, -4.69294, 3.51426)
ob_auto_camera.rotation_euler = (1.09748, -7.21219e-08, 0.694738)
scene.camera = ob_auto_camera
light_auto_sun = bpy.data.lights.new('AutoSun', 'SUN')
light_auto_sun.energy = 3.0
light_auto_sun.angle = 0.0523599
ob_auto_sun = bpy.data.objects.new('AutoSun', light_auto_sun)
scene.collection.objects.link(ob_auto_sun)
ob_auto_sun.rotation_euler = (0.872665, 0.174533, 0.523599)
bpy.context.view_layer.update()
